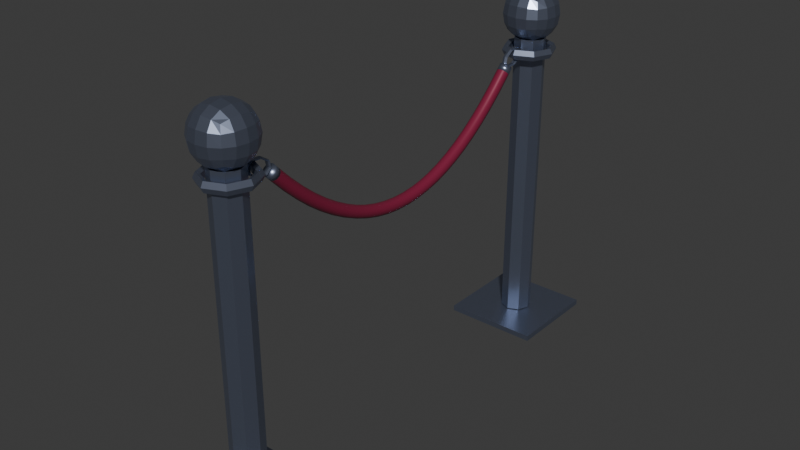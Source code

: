 # Source: rope.blend  (saved by Blender 4.0.36; exported with 4.5.12 LTS)
import bpy
from mathutils import Matrix  # noqa: F401  (used for matrix-valued properties, if any)

bpy.ops.wm.read_factory_settings(use_empty=True)
scene = bpy.context.scene
scene.name = 'Scene'

# ---- materials (node trees are filled in below, after node groups)
mat_material_001 = bpy.data.materials.new('Material.001')
mat_material_001.use_transparent_shadow = False
mat_material_002 = bpy.data.materials.new('Material.002')
mat_material_002.use_transparent_shadow = False

# ---- material node trees
mat_material_001.use_nodes = True; mat_material_001.node_tree.nodes.clear()
_N = mat_material_001.node_tree.nodes; _L = mat_material_001.node_tree.links
n0 = _N.new('ShaderNodeBsdfPrincipled'); n0.name = 'Principled BSDF'; n0.location = (10, 300)
n0.inputs[0].default_value = (0.2995, 0.345, 0.471, 1.0)
n0.inputs[1].default_value = 0.9079
n0.inputs[2].default_value = 0.3421
n0.inputs[3].default_value = 1.45
n1 = _N.new('ShaderNodeOutputMaterial'); n1.name = 'Material Output'; n1.location = (300, 300)
_L.new(n0.outputs[0], n1.inputs[0])
n1.is_active_output = True
mat_material_002.use_nodes = True; mat_material_002.node_tree.nodes.clear()
_N = mat_material_002.node_tree.nodes; _L = mat_material_002.node_tree.links
n0 = _N.new('ShaderNodeBsdfPrincipled'); n0.name = 'Principled BSDF'; n0.location = (10, 300)
n0.inputs[0].default_value = (0.2301, 0.01581, 0.05182, 1.0)
n0.inputs[1].default_value = 0.1184
n0.inputs[2].default_value = 0.3684
n0.inputs[3].default_value = 1.45
n1 = _N.new('ShaderNodeOutputMaterial'); n1.name = 'Material Output'; n1.location = (300, 300)
_L.new(n0.outputs[0], n1.inputs[0])
n1.is_active_output = True

# ---- world
world_world = bpy.data.worlds.new('World'); scene.world = world_world
world_world.use_nodes = True; world_world.node_tree.nodes.clear()
_N = world_world.node_tree.nodes; _L = world_world.node_tree.links
n0 = _N.new('ShaderNodeOutputWorld'); n0.name = 'World Output'; n0.location = (300, 300)
n1 = _N.new('ShaderNodeBackground'); n1.name = 'Background'; n1.location = (10, 300)
n1.inputs[0].default_value = (0.05088, 0.05088, 0.05088, 1.0)
_L.new(n1.outputs[0], n0.inputs[0])
n0.is_active_output = True
world_world.color = (0.05088, 0.05088, 0.05088)
world_world.use_sun_shadow = False
world_world.sun_shadow_jitter_overblur = 0.0

# ---- meshes
me_nurbspath = bpy.data.meshes.new('NurbsPath')
me_nurbspath.from_pydata([(-0.02509, 0.02388, 0.02), (-0.01449, 0.01379, 0.03464), (-3.721e-07, -3.627e-07, 0.04), (0.01449, -0.01379, 0.03464), (0.02509, -0.02388, 0.02), (0.02897, -0.02758, 3.306e-08), (0.02509, -0.02388, -0.02), (0.01449, -0.01379, -0.03464), (-3.292e-07, -4.018e-07, -0.04), (-0.01449, 0.01379, -0.03464), (-0.02509, 0.02388, -0.02), (-0.02898, 0.02758, -3.818e-08), (-1.975, 0.02388, 0.02), (-1.986, 0.01379, 0.03464), (-2.0, 1.374e-08, 0.04), (-2.014, -0.01379, 0.03464), (-2.025, -0.02388, 0.02), (-2.029, -0.02758, 3.306e-08), (-2.025, -0.02388, -0.02), (-2.014, -0.01379, -0.03464), (-2.0, -2.841e-08, -0.04), (-1.986, 0.01379, -0.03464), (-1.975, 0.02388, -0.02), (-1.971, 0.02758, -3.818e-08), (-1.975, 0.02388, 0.02), (-1.986, 0.01379, 0.03464), (-2.0, 1.374e-08, 0.04), (-2.014, -0.01379, 0.03464), (-2.025, -0.02388, 0.02), (-2.029, -0.02758, 3.306e-08), (-2.025, -0.02388, -0.02), (-2.014, -0.01379, -0.03464), (-2.0, -2.841e-08, -0.04), (-1.986, 0.01379, -0.03464), (-1.975, 0.02388, -0.02), (-1.971, 0.02758, -3.818e-08), (-1.889, -0.06239, 0.02), (-1.899, -0.07296, 0.03464), (-1.913, -0.0874, 0.04), (-1.927, -0.1018, 0.03464), (-1.937, -0.1124, 0.02), (-1.941, -0.1163, 3.595e-08), (-1.937, -0.1124, -0.02), (-1.927, -0.1018, -0.03464), (-1.913, -0.0874, -0.04), (-1.899, -0.07296, -0.03464), (-1.889, -0.06239, -0.02), (-1.885, -0.05852, -3.483e-08), (-1.803, -0.1407, 0.02), (-1.813, -0.1517, 0.03464), (-1.826, -0.1668, 0.04), (-1.839, -0.182, 0.03464), (-1.849, -0.193, 0.02), (-1.852, -0.1971, 3.942e-08), (-1.849, -0.193, -0.02), (-1.839, -0.182, -0.03464), (-1.826, -0.1668, -0.04), (-1.813, -0.1517, -0.03464), (-1.803, -0.1407, -0.02), (-1.8, -0.1366, -3.043e-08), (-1.718, -0.211, 0.02), (-1.727, -0.2225, 0.03464), (-1.739, -0.2384, 0.04), (-1.751, -0.2542, 0.03464), (-1.76, -0.2657, 0.02), (-1.764, -0.27, 4.301e-08), (-1.76, -0.2657, -0.02), (-1.751, -0.2542, -0.03464), (-1.739, -0.2384, -0.04), (-1.727, -0.2225, -0.03464), (-1.718, -0.211, -0.02), (-1.715, -0.2067, -2.683e-08), (-1.633, -0.2733, 0.02), (-1.641, -0.2854, 0.03464), (-1.652, -0.3019, 0.04), (-1.663, -0.3184, 0.03464), (-1.672, -0.3305, 0.02), (-1.675, -0.3349, 4.579e-08), (-1.672, -0.3305, -0.02), (-1.663, -0.3184, -0.03464), (-1.652, -0.3019, -0.04), (-1.641, -0.2854, -0.03464), (-1.633, -0.2733, -0.02), (-1.63, -0.2689, -2.592e-08), (-1.548, -0.3277, 0.02), (-1.555, -0.3403, 0.03464), (-1.565, -0.3575, 0.04), (-1.575, -0.3747, 0.03464), (-1.583, -0.3873, 0.02), (-1.586, -0.3919, 4.636e-08), (-1.583, -0.3873, -0.02), (-1.575, -0.3747, -0.03464), (-1.565, -0.3575, -0.04), (-1.555, -0.3403, -0.03464), (-1.548, -0.3277, -0.02), (-1.545, -0.3231, -2.256e-08), (-1.463, -0.3742, 0.02), (-1.469, -0.3873, 0.03464), (-1.478, -0.4052, 0.04), (-1.487, -0.4231, 0.03464), (-1.494, -0.4362, 0.02), (-1.496, -0.441, 4.938e-08), (-1.494, -0.4362, -0.02), (-1.487, -0.4231, -0.03464), (-1.478, -0.4052, -0.04), (-1.469, -0.3873, -0.03464), (-1.463, -0.3742, -0.02), (-1.46, -0.3694, -2.14e-08), (-1.378, -0.4129, 0.02), (-1.384, -0.4264, 0.03464), (-1.391, -0.4449, 0.04), (-1.399, -0.4634, 0.03464), (-1.404, -0.477, 0.02), (-1.406, -0.4819, 5.204e-08), (-1.404, -0.477, -0.02), (-1.399, -0.4634, -0.03464), (-1.391, -0.4449, -0.04), (-1.384, -0.4264, -0.03464), (-1.378, -0.4129, -0.02), (-1.376, -0.4079, -1.874e-08), (-1.294, -0.4437, 0.02), (-1.298, -0.4577, 0.03464), (-1.304, -0.4767, 0.04), (-1.31, -0.4958, 0.03464), (-1.315, -0.5097, 0.02), (-1.317, -0.5148, 5.25e-08), (-1.315, -0.5097, -0.02), (-1.31, -0.4958, -0.03464), (-1.304, -0.4767, -0.04), (-1.298, -0.4577, -0.03464), (-1.294, -0.4437, -0.02), (-1.292, -0.4386, -1.828e-08), (-1.21, -0.4668, 0.02), (-1.213, -0.481, 0.03464), (-1.217, -0.5005, 0.04), (-1.222, -0.52, 0.03464), (-1.225, -0.5343, 0.02), (-1.226, -0.5395, 5.541e-08), (-1.225, -0.5343, -0.02), (-1.222, -0.52, -0.03464), (-1.217, -0.5005, -0.04), (-1.213, -0.481, -0.03464), (-1.21, -0.4668, -0.02), (-1.209, -0.4615, -1.63e-08), (-1.126, -0.4821, 0.02), (-1.128, -0.4966, 0.03464), (-1.13, -0.5164, 0.04), (-1.133, -0.5362, 0.03464), (-1.135, -0.5508, 0.02), (-1.136, -0.5561, 5.424e-08), (-1.135, -0.5508, -0.02), (-1.133, -0.5362, -0.03464), (-1.13, -0.5164, -0.04), (-1.128, -0.4966, -0.03464), (-1.126, -0.4821, -0.02), (-1.125, -0.4768, -1.561e-08), (-1.042, -0.4898, 0.02), (-1.043, -0.5044, 0.03464), (-1.043, -0.5244, 0.04), (-1.044, -0.5444, 0.03464), (-1.045, -0.559, 0.02), (-1.045, -0.5643, 5.552e-08), (-1.045, -0.559, -0.02), (-1.044, -0.5444, -0.03464), (-1.043, -0.5244, -0.04), (-1.043, -0.5044, -0.03464), (-1.042, -0.4898, -0.02), (-1.042, -0.4844, -1.526e-08), (-0.9581, -0.4898, 0.02), (-0.9574, -0.5044, 0.03464), (-0.9565, -0.5244, 0.04), (-0.9556, -0.5444, 0.03464), (-0.9549, -0.559, 0.02), (-0.9547, -0.5643, 5.459e-08), (-0.9549, -0.559, -0.02), (-0.9556, -0.5444, -0.03464), (-0.9565, -0.5244, -0.04), (-0.9574, -0.5044, -0.03464), (-0.9581, -0.4898, -0.02), (-0.9583, -0.4844, -1.433e-08), (-0.8743, -0.4821, 0.02), (-0.8723, -0.4966, 0.03464), (-0.8696, -0.5164, 0.04), (-0.8669, -0.5362, 0.03464), (-0.8649, -0.5508, 0.02), (-0.8641, -0.5561, 5.424e-08), (-0.8649, -0.5508, -0.02), (-0.8669, -0.5362, -0.03464), (-0.8696, -0.5164, -0.04), (-0.8723, -0.4966, -0.03464), (-0.8743, -0.4821, -0.02), (-0.875, -0.4768, -1.654e-08), (-0.7903, -0.4668, 0.02), (-0.7871, -0.481, 0.03464), (-0.7826, -0.5005, 0.04), (-0.7782, -0.52, 0.03464), (-0.7749, -0.5343, 0.02), (-0.7737, -0.5395, 5.541e-08), (-0.7749, -0.5343, -0.02), (-0.7782, -0.52, -0.03464), (-0.7826, -0.5005, -0.04), (-0.7871, -0.481, -0.03464), (-0.7903, -0.4668, -0.02), (-0.7915, -0.4615, -1.537e-08), (-0.7062, -0.4437, 0.02), (-0.7017, -0.4577, 0.03464), (-0.6957, -0.4767, 0.04), (-0.6896, -0.4958, 0.03464), (-0.6851, -0.5097, 0.02), (-0.6835, -0.5148, 5.25e-08), (-0.6851, -0.5097, -0.02), (-0.6896, -0.4958, -0.03464), (-0.6957, -0.4767, -0.04), (-0.7017, -0.4577, -0.03464), (-0.7062, -0.4437, -0.02), (-0.7078, -0.4386, -1.921e-08), (-0.6218, -0.4129, 0.02), (-0.6163, -0.4264, 0.03464), (-0.6087, -0.4449, 0.04), (-0.6011, -0.4634, 0.03464), (-0.5955, -0.477, 0.02), (-0.5935, -0.4819, 5.111e-08), (-0.5955, -0.477, -0.02), (-0.6011, -0.4634, -0.03464), (-0.6087, -0.4449, -0.04), (-0.6163, -0.4264, -0.03464), (-0.6218, -0.4129, -0.02), (-0.6239, -0.4079, -1.874e-08), (-0.5373, -0.3742, 0.02), (-0.5307, -0.3873, 0.03464), (-0.5217, -0.4052, 0.04), (-0.5128, -0.4231, 0.03464), (-0.5062, -0.4362, 0.02), (-0.5038, -0.441, 4.938e-08), (-0.5062, -0.4362, -0.02), (-0.5128, -0.4231, -0.03464), (-0.5217, -0.4052, -0.04), (-0.5307, -0.3873, -0.03464), (-0.5373, -0.3742, -0.02), (-0.5397, -0.3694, -2.14e-08), (-0.4525, -0.3277, 0.02), (-0.445, -0.3403, 0.03464), (-0.4348, -0.3575, 0.04), (-0.4246, -0.3747, 0.03464), (-0.4171, -0.3873, 0.02), (-0.4144, -0.3919, 4.636e-08), (-0.4171, -0.3873, -0.02), (-0.4246, -0.3747, -0.03464), (-0.4348, -0.3575, -0.04), (-0.445, -0.3403, -0.03464), (-0.4525, -0.3277, -0.02), (-0.4552, -0.3231, -2.256e-08), (-0.3674, -0.2733, 0.02), (-0.3591, -0.2854, 0.03464), (-0.3478, -0.3019, 0.04), (-0.3365, -0.3184, 0.03464), (-0.3283, -0.3305, 0.02), (-0.3252, -0.3349, 4.579e-08), (-0.3283, -0.3305, -0.02), (-0.3365, -0.3184, -0.03464), (-0.3478, -0.3019, -0.04), (-0.3591, -0.2854, -0.03464), (-0.3674, -0.2733, -0.02), (-0.3704, -0.2689, -2.592e-08), (-0.2821, -0.211, 0.02), (-0.2731, -0.2225, 0.03464), (-0.2609, -0.2384, 0.04), (-0.2486, -0.2542, 0.03464), (-0.2396, -0.2657, 0.02), (-0.2364, -0.27, 4.301e-08), (-0.2396, -0.2657, -0.02), (-0.2486, -0.2542, -0.03464), (-0.2609, -0.2384, -0.04), (-0.2731, -0.2225, -0.03464), (-0.2821, -0.211, -0.02), (-0.2854, -0.2067, -2.683e-08), (-0.1966, -0.1407, 0.02), (-0.187, -0.1517, 0.03464), (-0.1739, -0.1668, 0.04), (-0.1608, -0.182, 0.03464), (-0.1512, -0.193, 0.02), (-0.1477, -0.1971, 3.896e-08), (-0.1512, -0.193, -0.02), (-0.1608, -0.182, -0.03464), (-0.1739, -0.1668, -0.04), (-0.187, -0.1517, -0.03464), (-0.1966, -0.1407, -0.02), (-0.2001, -0.1366, -3.043e-08), (-0.1109, -0.06239, 0.02), (-0.1008, -0.07296, 0.03464), (-0.08696, -0.0874, 0.04), (-0.07312, -0.1018, 0.03464), (-0.06299, -0.1124, 0.02), (-0.05928, -0.1163, 3.549e-08), (-0.06299, -0.1124, -0.02), (-0.07312, -0.1018, -0.03464), (-0.08696, -0.0874, -0.04), (-0.1008, -0.07296, -0.03464), (-0.1109, -0.06239, -0.02), (-0.1146, -0.05852, -3.483e-08), (-0.02509, 0.02388, 0.02), (-0.01449, 0.01379, 0.03464), (-3.721e-07, -3.627e-07, 0.04), (0.01449, -0.01379, 0.03464), (0.02509, -0.02388, 0.02), (0.02897, -0.02758, 3.306e-08), (0.02509, -0.02388, -0.02), (0.01449, -0.01379, -0.03464), (-3.292e-07, -4.018e-07, -0.04), (-0.01449, 0.01379, -0.03464), (-0.02509, 0.02388, -0.02), (-0.02898, 0.02758, -3.818e-08), (0.006641, 0.05723, 0.02), (0.01725, 0.04713, 0.03464), (0.05683, 0.009463, 0.02), (0.06071, 0.005768, 3.355e-08), (0.03173, 0.03334, -0.04), (0.01725, 0.04713, -0.03464), (0.002759, 0.06092, -3.119e-08), (-2.057, 0.009463, 0.02), (-2.061, 0.005768, 1.729e-08), (0.03173, 0.03334, 0.04), (0.04622, 0.01956, 0.03464), (0.006641, 0.05723, -0.02), (-2.057, 0.009463, -0.02), (-2.003, 0.06092, -5.375e-08), (-2.046, 0.01956, -0.03464), (-2.007, 0.05723, -0.02), (-2.032, 0.03334, -0.04), (-2.017, 0.04713, -0.03464), (-2.007, 0.05723, 0.02), (-2.017, 0.04713, 0.03464), (0.05683, 0.009463, -0.02), (-2.032, 0.03334, 0.04), (-2.046, 0.01956, 0.03464), (0.04622, 0.01956, -0.03464), (-2.125, 0.01936, -9.012e-08), (-2.123, 0.02421, 0.01623), (-2.12, 0.03207, 0.01003), (-2.12, 0.03207, -0.01003), (-2.123, 0.02421, -0.01623), (-2.058, 0.01492, -8.743e-08), (-2.062, 0.02017, 0.01623), (-2.069, 0.02866, 0.01003), (-2.069, 0.02866, -0.01003), (-2.062, 0.02017, -0.01623), (-2.02, 0.04519, -8.935e-08), (-2.028, 0.04775, 0.01623), (-2.04, 0.05191, 0.01003), (-2.04, 0.05191, -0.01003), (-2.028, 0.04775, -0.01623), (-2.032, 0.09243, -9.475e-08), (-2.039, 0.09082, 0.01623), (-2.049, 0.0882, 0.01003), (-2.049, 0.0882, -0.01003), (-2.039, 0.09082, -0.01623), (-2.088, 0.129, -1.005e-07), (-2.089, 0.1241, 0.01623), (-2.092, 0.1163, 0.01003), (-2.092, 0.1163, -0.01003), (-2.089, 0.1241, -0.01623), (-2.154, 0.1334, -1.032e-07), (-2.15, 0.1282, 0.01623), (-2.143, 0.1197, 0.01003), (-2.143, 0.1197, -0.01003), (-2.15, 0.1282, -0.01623), (-2.192, 0.1032, -1.013e-07), (-2.185, 0.1006, 0.01623), (-2.172, 0.09643, 0.01003), (-2.172, 0.09643, -0.01003), (-2.185, 0.1006, -0.01623), (-2.18, 0.05591, -9.585e-08), (-2.174, 0.05753, 0.01623), (-2.163, 0.06014, 0.01003), (-2.163, 0.06014, -0.01003), (-2.174, 0.05753, -0.01623), (-2.207, -1.821, -1.687e-08), (-2.207, 0.163, -1.036e-07), (-2.237, -1.821, 0.07275), (-2.237, 0.163, 0.07275), (-2.31, -1.821, 0.1029), (-2.31, 0.163, 0.1029), (-2.383, -1.821, 0.07275), (-2.383, 0.163, 0.07275), (-2.413, -1.821, -2.587e-08), (-2.413, 0.163, -1.126e-07), (-2.383, -1.821, -0.07275), (-2.383, 0.163, -0.07275), (-2.31, -1.821, -0.1029), (-2.31, 0.163, -0.1029), (-2.237, -1.821, -0.07275), (-2.237, 0.163, -0.07275), (-1.993, -1.826, 0.3169), (-1.993, -1.863, 0.3169), (-2.627, -1.826, 0.3169), (-2.627, -1.863, 0.3169), (-1.993, -1.826, -0.3169), (-1.993, -1.863, -0.3169), (-2.627, -1.826, -0.3169), (-2.627, -1.863, -0.3169), (-2.417, 0.2124, -0.1068), (-2.417, 0.4259, -0.1068), (-2.203, 0.2124, -0.1068), (-2.203, 0.4259, -0.1068), (-2.417, 0.2124, 0.1068), (-2.417, 0.4259, 0.1068), (-2.203, 0.2124, 0.1068), (-2.203, 0.4259, 0.1068), (-2.247, 0.1968, -0.1223), (-2.31, 0.189, -0.1301), (-2.373, 0.1968, -0.1223), (-2.432, 0.2558, -0.1223), (-2.44, 0.3191, -0.1301), (-2.432, 0.3825, -0.1223), (-2.373, 0.4415, -0.1223), (-2.31, 0.4493, -0.1301), (-2.247, 0.4415, -0.1223), (-2.188, 0.3825, -0.1223), (-2.18, 0.3191, -0.1301), (-2.188, 0.2558, -0.1223), (-2.188, 0.1968, 0.06334), (-2.18, 0.189, -1.002e-07), (-2.188, 0.1968, -0.06334), (-2.188, 0.4415, -0.06334), (-2.18, 0.4493, -1.161e-07), (-2.188, 0.4415, 0.06334), (-2.188, 0.3825, 0.1223), (-2.18, 0.3191, 0.1301), (-2.188, 0.2558, 0.1223), (-2.373, 0.1968, 0.1223), (-2.31, 0.189, 0.1301), (-2.247, 0.1968, 0.1223), (-2.247, 0.4415, 0.1223), (-2.31, 0.4493, 0.1301), (-2.373, 0.4415, 0.1223), (-2.432, 0.3825, 0.1223), (-2.44, 0.3191, 0.1301), (-2.432, 0.2558, 0.1223), (-2.432, 0.1968, -0.06334), (-2.44, 0.189, -1.175e-07), (-2.432, 0.1968, 0.06334), (-2.432, 0.4415, 0.06334), (-2.44, 0.4493, -1.265e-07), (-2.432, 0.4415, -0.06334), (-2.378, 0.2516, -0.1556), (-2.381, 0.3191, -0.1669), (-2.378, 0.3866, -0.1556), (-2.31, 0.248, -0.1669), (-2.31, 0.3191, -0.1792), (-2.31, 0.3903, -0.1669), (-2.243, 0.2516, -0.1556), (-2.239, 0.3191, -0.1669), (-2.243, 0.3866, -0.1556), (-2.154, 0.2516, -0.0675), (-2.143, 0.3191, -0.07113), (-2.154, 0.3866, -0.0675), (-2.143, 0.248, -9.915e-08), (-2.131, 0.3191, -1.051e-07), (-2.143, 0.3903, -1.119e-07), (-2.154, 0.2516, 0.0675), (-2.143, 0.3191, 0.07113), (-2.154, 0.3866, 0.0675), (-2.243, 0.2516, 0.1556), (-2.239, 0.3191, 0.1669), (-2.243, 0.3866, 0.1556), (-2.31, 0.248, 0.1669), (-2.31, 0.3191, 0.1792), (-2.31, 0.3903, 0.1669), (-2.378, 0.2516, 0.1556), (-2.381, 0.3191, 0.1669), (-2.378, 0.3866, 0.1556), (-2.466, 0.2516, 0.0675), (-2.477, 0.3191, 0.07113), (-2.466, 0.3866, 0.0675), (-2.477, 0.248, -1.245e-07), (-2.489, 0.3191, -1.248e-07), (-2.477, 0.3903, -1.241e-07), (-2.466, 0.2516, -0.0675), (-2.477, 0.3191, -0.07113), (-2.466, 0.3866, -0.0675), (-2.243, 0.1635, -0.0675), (-2.239, 0.1522, -1.061e-07), (-2.243, 0.1635, 0.0675), (-2.31, 0.1522, -0.07113), (-2.31, 0.1399, -1.071e-07), (-2.31, 0.1522, 0.07113), (-2.378, 0.1635, -0.0675), (-2.381, 0.1522, -1.082e-07), (-2.378, 0.1635, 0.0675), (-2.243, 0.4748, 0.0675), (-2.239, 0.4861, -1.167e-07), (-2.243, 0.4748, -0.0675), (-2.31, 0.4861, 0.07113), (-2.31, 0.4984, -1.23e-07), (-2.31, 0.4861, -0.07113), (-2.378, 0.4748, 0.0675), (-2.381, 0.4861, -1.289e-07), (-2.378, 0.4748, -0.0675), (-2.288, 0.08641, 0.1636), (-2.288, 0.1185, 0.1482), (-2.288, 0.1063, 0.1233), (-2.288, 0.06655, 0.1233), (-2.288, 0.05427, 0.1482), (-2.16, 0.08641, 0.1127), (-2.172, 0.1185, 0.1018), (-2.19, 0.1063, 0.08414), (-2.19, 0.06655, 0.08414), (-2.172, 0.05427, 0.1018), (-2.108, 0.08641, -0.01035), (-2.124, 0.1185, -0.01035), (-2.15, 0.1063, -0.01035), (-2.15, 0.06655, -0.01035), (-2.124, 0.05427, -0.01035), (-2.16, 0.08641, -0.1334), (-2.172, 0.1185, -0.1225), (-2.19, 0.1063, -0.1048), (-2.19, 0.06655, -0.1048), (-2.172, 0.05427, -0.1225), (-2.288, 0.08641, -0.1843), (-2.288, 0.1185, -0.1689), (-2.288, 0.1063, -0.144), (-2.288, 0.06655, -0.144), (-2.288, 0.05427, -0.1689), (-2.415, 0.08641, -0.1334), (-2.404, 0.1185, -0.1225), (-2.385, 0.1063, -0.1048), (-2.385, 0.06655, -0.1048), (-2.404, 0.05427, -0.1225), (-2.468, 0.08641, -0.01035), (-2.452, 0.1185, -0.01035), (-2.426, 0.1063, -0.01035), (-2.426, 0.06655, -0.01035), (-2.452, 0.05427, -0.01035), (-2.415, 0.08641, 0.1127), (-2.404, 0.1185, 0.1018), (-2.385, 0.1063, 0.08414), (-2.385, 0.06655, 0.08414), (-2.404, 0.05427, 0.1018), (0.1989, -1.821, -0.005176), (0.1989, 0.163, -0.005176), (0.229, -1.821, -0.07792), (0.229, 0.163, -0.07792), (0.3018, -1.821, -0.1081), (0.3018, 0.163, -0.1081), (0.3745, -1.821, -0.07792), (0.3745, 0.163, -0.07792), (0.4047, -1.821, -0.005176), (0.4047, 0.163, -0.005176), (0.3745, -1.821, 0.06757), (0.3745, 0.163, 0.06757), (0.3018, -1.821, 0.0977), (0.3018, 0.163, 0.0977), (0.229, -1.821, 0.06757), (0.229, 0.163, 0.06757), (-0.0151, -1.826, -0.3221), (-0.0151, -1.863, -0.3221), (0.6187, -1.826, -0.3221), (0.6187, -1.863, -0.3221), (-0.0151, -1.826, 0.3117), (-0.0151, -1.863, 0.3117), (0.6187, -1.826, 0.3117), (0.6187, -1.863, 0.3117), (0.4085, 0.2124, 0.1016), (0.4085, 0.4259, 0.1016), (0.195, 0.2124, 0.1016), (0.195, 0.4259, 0.1016), (0.4085, 0.2124, -0.1119), (0.4085, 0.4259, -0.1119), (0.195, 0.2124, -0.1119), (0.195, 0.4259, -0.1119), (0.2385, 0.1968, 0.1171), (0.3018, 0.189, 0.125), (0.3651, 0.1968, 0.1171), (0.4241, 0.2558, 0.1171), (0.4319, 0.3191, 0.125), (0.4241, 0.3825, 0.1171), (0.3651, 0.4415, 0.1171), (0.3018, 0.4493, 0.125), (0.2385, 0.4415, 0.1171), (0.1795, 0.3825, 0.1171), (0.1716, 0.3191, 0.125), (0.1795, 0.2558, 0.1171), (0.1795, 0.1968, -0.06851), (0.1716, 0.189, -0.005176), (0.1795, 0.1968, 0.05816), (0.1795, 0.4415, 0.05816), (0.1716, 0.4493, -0.005176), (0.1795, 0.4415, -0.06851), (0.1795, 0.3825, -0.1275), (0.1716, 0.3191, -0.1353), (0.1795, 0.2558, -0.1275), (0.3651, 0.1968, -0.1275), (0.3018, 0.189, -0.1353), (0.2385, 0.1968, -0.1275), (0.2385, 0.4415, -0.1275), (0.3018, 0.4493, -0.1353), (0.3651, 0.4415, -0.1275), (0.4241, 0.3825, -0.1275), (0.4319, 0.3191, -0.1353), (0.4241, 0.2558, -0.1275), (0.4241, 0.1968, 0.05816), (0.4319, 0.189, -0.005176), (0.4241, 0.1968, -0.06851), (0.4241, 0.4415, -0.06851), (0.4319, 0.4493, -0.005176), (0.4241, 0.4415, 0.05816), (0.3693, 0.2516, 0.1505), (0.3729, 0.3191, 0.1617), (0.3693, 0.3866, 0.1505), (0.3018, 0.248, 0.1617), (0.3018, 0.3191, 0.1741), (0.3018, 0.3903, 0.1617), (0.2343, 0.2516, 0.1505), (0.2307, 0.3191, 0.1617), (0.2343, 0.3866, 0.1505), (0.1461, 0.2516, 0.06232), (0.1349, 0.3191, 0.06595), (0.1461, 0.3866, 0.06232), (0.1349, 0.248, -0.005176), (0.1226, 0.3191, -0.005176), (0.1349, 0.3903, -0.005176), (0.1461, 0.2516, -0.07268), (0.1349, 0.3191, -0.0763), (0.1461, 0.3866, -0.07268), (0.2343, 0.2516, -0.1608), (0.2307, 0.3191, -0.1721), (0.2343, 0.3866, -0.1608), (0.3018, 0.248, -0.1721), (0.3018, 0.3191, -0.1844), (0.3018, 0.3903, -0.1721), (0.3693, 0.2516, -0.1608), (0.3729, 0.3191, -0.1721), (0.3693, 0.3866, -0.1608), (0.4574, 0.2516, -0.07268), (0.4687, 0.3191, -0.0763), (0.4574, 0.3866, -0.07268), (0.4687, 0.248, -0.005176), (0.481, 0.3191, -0.005176), (0.4687, 0.3903, -0.005176), (0.4574, 0.2516, 0.06232), (0.4687, 0.3191, 0.06595), (0.4574, 0.3866, 0.06232), (0.2343, 0.1635, 0.06232), (0.2307, 0.1522, -0.005176), (0.2343, 0.1635, -0.07268), (0.3018, 0.1522, 0.06595), (0.3018, 0.1399, -0.005176), (0.3018, 0.1522, -0.0763), (0.3693, 0.1635, 0.06232), (0.3729, 0.1522, -0.005176), (0.3693, 0.1635, -0.07268), (0.2343, 0.4748, -0.07268), (0.2307, 0.4861, -0.005176), (0.2343, 0.4748, 0.06232), (0.3018, 0.4861, -0.0763), (0.3018, 0.4984, -0.005176), (0.3018, 0.4861, 0.06595), (0.3693, 0.4748, -0.07268), (0.3729, 0.4861, -0.005176), (0.3693, 0.4748, 0.06232), (0.1162, 0.01936, -0.005176), (0.1146, 0.02421, -0.02141), (0.1119, 0.03207, -0.01521), (0.1119, 0.03207, 0.004855), (0.1146, 0.02421, 0.01105), (0.04989, 0.01492, -0.005176), (0.05413, 0.02017, -0.02141), (0.061, 0.02866, -0.01521), (0.061, 0.02866, 0.004855), (0.05413, 0.02017, 0.01105), (0.01161, 0.04519, -0.005176), (0.01925, 0.04775, -0.02141), (0.0316, 0.05191, -0.01521), (0.0316, 0.05191, 0.004855), (0.01925, 0.04775, 0.01105), (0.02381, 0.09243, -0.005176), (0.03037, 0.09082, -0.02141), (0.04097, 0.0882, -0.01521), (0.04097, 0.0882, 0.004855), (0.03037, 0.09082, 0.01105), (0.07934, 0.129, -0.005176), (0.08098, 0.1241, -0.02141), (0.08362, 0.1163, -0.01521), (0.08362, 0.1163, 0.004855), (0.08098, 0.1241, 0.01105), (0.1457, 0.1334, -0.005176), (0.1414, 0.1282, -0.02141), (0.1346, 0.1197, -0.01521), (0.1346, 0.1197, 0.004855), (0.1414, 0.1282, 0.01105), (0.1839, 0.1032, -0.005176), (0.1763, 0.1006, -0.02141), (0.164, 0.09643, -0.01521), (0.164, 0.09643, 0.004855), (0.1763, 0.1006, 0.01105), (0.1717, 0.05591, -0.005176), (0.1652, 0.05753, -0.02141), (0.1546, 0.06014, -0.01521), (0.1546, 0.06014, 0.004855), (0.1652, 0.05753, 0.01105), (0.2794, 0.08641, -0.1688), (0.2794, 0.1185, -0.1534), (0.2794, 0.1063, -0.1285), (0.2794, 0.06655, -0.1285), (0.2794, 0.05427, -0.1534), (0.1522, 0.08641, -0.1178), (0.1634, 0.1185, -0.1069), (0.1817, 0.1063, -0.08932), (0.1817, 0.06655, -0.08932), (0.1634, 0.05427, -0.1069), (0.09945, 0.08641, 0.005176), (0.1154, 0.1185, 0.005176), (0.1412, 0.1063, 0.005176), (0.1412, 0.06655, 0.005176), (0.1154, 0.05427, 0.005176), (0.1522, 0.08641, 0.1282), (0.1634, 0.1185, 0.1173), (0.1817, 0.1063, 0.09967), (0.1817, 0.06655, 0.09967), (0.1634, 0.05427, 0.1173), (0.2794, 0.08641, 0.1792), (0.2794, 0.1185, 0.1637), (0.2794, 0.1063, 0.1388), (0.2794, 0.06655, 0.1388), (0.2794, 0.05427, 0.1637), (0.4067, 0.08641, 0.1282), (0.3954, 0.1185, 0.1173), (0.3772, 0.1063, 0.09967), (0.3772, 0.06655, 0.09967), (0.3954, 0.05427, 0.1173), (0.4594, 0.08641, 0.005176), (0.4435, 0.1185, 0.005176), (0.4177, 0.1063, 0.005176), (0.4177, 0.06655, 0.005176), (0.4435, 0.05427, 0.005176), (0.4067, 0.08641, -0.1178), (0.3954, 0.1185, -0.1069), (0.3772, 0.1063, -0.08932), (0.3772, 0.06655, -0.08932), (0.3954, 0.05427, -0.1069)], [], [(9, 8, 7), (10, 9, 7), (10, 7, 6), (11, 10, 6), (11, 6, 5), (0, 11, 5), (0, 5, 4), (1, 0, 4), (1, 4, 3), (2, 1, 3), (19, 20, 21), (19, 21, 22), (18, 19, 22), (18, 22, 23), (17, 18, 23), (17, 23, 12), (16, 17, 12), (16, 12, 13), (15, 16, 13), (15, 13, 14), (24, 36, 47, 35), (25, 37, 36, 24), (26, 38, 37, 25), (27, 39, 38, 26), (28, 40, 39, 27), (29, 41, 40, 28), (30, 42, 41, 29), (31, 43, 42, 30), (32, 44, 43, 31), (33, 45, 44, 32), (34, 46, 45, 33), (35, 47, 46, 34), (36, 48, 59, 47), (37, 49, 48, 36), (38, 50, 49, 37), (39, 51, 50, 38), (40, 52, 51, 39), (41, 53, 52, 40), (42, 54, 53, 41), (43, 55, 54, 42), (44, 56, 55, 43), (45, 57, 56, 44), (46, 58, 57, 45), (47, 59, 58, 46), (48, 60, 71, 59), (49, 61, 60, 48), (50, 62, 61, 49), (51, 63, 62, 50), (52, 64, 63, 51), (53, 65, 64, 52), (54, 66, 65, 53), (55, 67, 66, 54), (56, 68, 67, 55), (57, 69, 68, 56), (58, 70, 69, 57), (59, 71, 70, 58), (60, 72, 83, 71), (61, 73, 72, 60), (62, 74, 73, 61), (63, 75, 74, 62), (64, 76, 75, 63), (65, 77, 76, 64), (66, 78, 77, 65), (67, 79, 78, 66), (68, 80, 79, 67), (69, 81, 80, 68), (70, 82, 81, 69), (71, 83, 82, 70), (72, 84, 95, 83), (73, 85, 84, 72), (74, 86, 85, 73), (75, 87, 86, 74), (76, 88, 87, 75), (77, 89, 88, 76), (78, 90, 89, 77), (79, 91, 90, 78), (80, 92, 91, 79), (81, 93, 92, 80), (82, 94, 93, 81), (83, 95, 94, 82), (84, 96, 107, 95), (85, 97, 96, 84), (86, 98, 97, 85), (87, 99, 98, 86), (88, 100, 99, 87), (89, 101, 100, 88), (90, 102, 101, 89), (91, 103, 102, 90), (92, 104, 103, 91), (93, 105, 104, 92), (94, 106, 105, 93), (95, 107, 106, 94), (96, 108, 119, 107), (97, 109, 108, 96), (98, 110, 109, 97), (99, 111, 110, 98), (100, 112, 111, 99), (101, 113, 112, 100), (102, 114, 113, 101), (103, 115, 114, 102), (104, 116, 115, 103), (105, 117, 116, 104), (106, 118, 117, 105), (107, 119, 118, 106), (108, 120, 131, 119), (109, 121, 120, 108), (110, 122, 121, 109), (111, 123, 122, 110), (112, 124, 123, 111), (113, 125, 124, 112), (114, 126, 125, 113), (115, 127, 126, 114), (116, 128, 127, 115), (117, 129, 128, 116), (118, 130, 129, 117), (119, 131, 130, 118), (120, 132, 143, 131), (121, 133, 132, 120), (122, 134, 133, 121), (123, 135, 134, 122), (124, 136, 135, 123), (125, 137, 136, 124), (126, 138, 137, 125), (127, 139, 138, 126), (128, 140, 139, 127), (129, 141, 140, 128), (130, 142, 141, 129), (131, 143, 142, 130), (132, 144, 155, 143), (133, 145, 144, 132), (134, 146, 145, 133), (135, 147, 146, 134), (136, 148, 147, 135), (137, 149, 148, 136), (138, 150, 149, 137), (139, 151, 150, 138), (140, 152, 151, 139), (141, 153, 152, 140), (142, 154, 153, 141), (143, 155, 154, 142), (144, 156, 167, 155), (145, 157, 156, 144), (146, 158, 157, 145), (147, 159, 158, 146), (148, 160, 159, 147), (149, 161, 160, 148), (150, 162, 161, 149), (151, 163, 162, 150), (152, 164, 163, 151), (153, 165, 164, 152), (154, 166, 165, 153), (155, 167, 166, 154), (156, 168, 179, 167), (157, 169, 168, 156), (158, 170, 169, 157), (159, 171, 170, 158), (160, 172, 171, 159), (161, 173, 172, 160), (162, 174, 173, 161), (163, 175, 174, 162), (164, 176, 175, 163), (165, 177, 176, 164), (166, 178, 177, 165), (167, 179, 178, 166), (168, 180, 191, 179), (169, 181, 180, 168), (170, 182, 181, 169), (171, 183, 182, 170), (172, 184, 183, 171), (173, 185, 184, 172), (174, 186, 185, 173), (175, 187, 186, 174), (176, 188, 187, 175), (177, 189, 188, 176), (178, 190, 189, 177), (179, 191, 190, 178), (180, 192, 203, 191), (181, 193, 192, 180), (182, 194, 193, 181), (183, 195, 194, 182), (184, 196, 195, 183), (185, 197, 196, 184), (186, 198, 197, 185), (187, 199, 198, 186), (188, 200, 199, 187), (189, 201, 200, 188), (190, 202, 201, 189), (191, 203, 202, 190), (192, 204, 215, 203), (193, 205, 204, 192), (194, 206, 205, 193), (195, 207, 206, 194), (196, 208, 207, 195), (197, 209, 208, 196), (198, 210, 209, 197), (199, 211, 210, 198), (200, 212, 211, 199), (201, 213, 212, 200), (202, 214, 213, 201), (203, 215, 214, 202), (204, 216, 227, 215), (205, 217, 216, 204), (206, 218, 217, 205), (207, 219, 218, 206), (208, 220, 219, 207), (209, 221, 220, 208), (210, 222, 221, 209), (211, 223, 222, 210), (212, 224, 223, 211), (213, 225, 224, 212), (214, 226, 225, 213), (215, 227, 226, 214), (216, 228, 239, 227), (217, 229, 228, 216), (218, 230, 229, 217), (219, 231, 230, 218), (220, 232, 231, 219), (221, 233, 232, 220), (222, 234, 233, 221), (223, 235, 234, 222), (224, 236, 235, 223), (225, 237, 236, 224), (226, 238, 237, 225), (227, 239, 238, 226), (228, 240, 251, 239), (229, 241, 240, 228), (230, 242, 241, 229), (231, 243, 242, 230), (232, 244, 243, 231), (233, 245, 244, 232), (234, 246, 245, 233), (235, 247, 246, 234), (236, 248, 247, 235), (237, 249, 248, 236), (238, 250, 249, 237), (239, 251, 250, 238), (240, 252, 263, 251), (241, 253, 252, 240), (242, 254, 253, 241), (243, 255, 254, 242), (244, 256, 255, 243), (245, 257, 256, 244), (246, 258, 257, 245), (247, 259, 258, 246), (248, 260, 259, 247), (249, 261, 260, 248), (250, 262, 261, 249), (251, 263, 262, 250), (252, 264, 275, 263), (253, 265, 264, 252), (254, 266, 265, 253), (255, 267, 266, 254), (256, 268, 267, 255), (257, 269, 268, 256), (258, 270, 269, 257), (259, 271, 270, 258), (260, 272, 271, 259), (261, 273, 272, 260), (262, 274, 273, 261), (263, 275, 274, 262), (264, 276, 287, 275), (265, 277, 276, 264), (266, 278, 277, 265), (267, 279, 278, 266), (268, 280, 279, 267), (269, 281, 280, 268), (270, 282, 281, 269), (271, 283, 282, 270), (272, 284, 283, 271), (273, 285, 284, 272), (274, 286, 285, 273), (275, 287, 286, 274), (276, 288, 299, 287), (277, 289, 288, 276), (278, 290, 289, 277), (279, 291, 290, 278), (280, 292, 291, 279), (281, 293, 292, 280), (282, 294, 293, 281), (283, 295, 294, 282), (284, 296, 295, 283), (285, 297, 296, 284), (286, 298, 297, 285), (287, 299, 298, 286), (288, 300, 311, 299), (289, 301, 300, 288), (290, 302, 301, 289), (291, 303, 302, 290), (292, 304, 303, 291), (293, 305, 304, 292), (294, 306, 305, 293), (295, 307, 306, 294), (296, 308, 307, 295), (297, 309, 308, 296), (298, 310, 309, 297), (299, 311, 310, 298), (317, 335, 316), (323, 335, 317), (323, 332, 335), (318, 332, 323), (318, 315, 332), (312, 315, 318), (312, 314, 315), (313, 314, 312), (313, 322, 314), (321, 322, 313), (326, 329, 328), (326, 327, 329), (324, 327, 326), (324, 325, 327), (320, 325, 324), (320, 330, 325), (319, 330, 320), (319, 331, 330), (334, 331, 319), (334, 333, 331), (6, 7, 335, 332), (12, 23, 325, 330), (9, 10, 323, 317), (2, 3, 322, 321), (14, 13, 331, 333), (8, 9, 317, 316), (3, 4, 314, 322), (13, 12, 330, 331), (16, 15, 334, 319), (15, 14, 333, 334), (11, 0, 312, 318), (5, 6, 332, 315), (18, 17, 320, 324), (10, 11, 318, 323), (1, 2, 321, 313), (0, 1, 313, 312), (22, 21, 329, 327), (17, 16, 319, 320), (7, 8, 316, 335), (21, 20, 328, 329), (23, 22, 327, 325), (4, 5, 315, 314), (20, 19, 326, 328), (19, 18, 324, 326), (336, 341, 342, 337), (337, 342, 343, 338), (338, 343, 344, 339), (339, 344, 345, 340), (340, 345, 341, 336), (341, 346, 347, 342), (342, 347, 348, 343), (343, 348, 349, 344), (344, 349, 350, 345), (345, 350, 346, 341), (346, 351, 352, 347), (347, 352, 353, 348), (348, 353, 354, 349), (349, 354, 355, 350), (350, 355, 351, 346), (351, 356, 357, 352), (352, 357, 358, 353), (353, 358, 359, 354), (354, 359, 360, 355), (355, 360, 356, 351), (356, 361, 362, 357), (357, 362, 363, 358), (358, 363, 364, 359), (359, 364, 365, 360), (360, 365, 361, 356), (361, 366, 367, 362), (362, 367, 368, 363), (363, 368, 369, 364), (364, 369, 370, 365), (365, 370, 366, 361), (366, 371, 372, 367), (367, 372, 373, 368), (368, 373, 374, 369), (369, 374, 375, 370), (370, 375, 371, 366), (371, 336, 337, 372), (372, 337, 338, 373), (373, 338, 339, 374), (374, 339, 340, 375), (375, 340, 336, 371), (376, 377, 379, 378), (378, 379, 381, 380), (380, 381, 383, 382), (382, 383, 385, 384), (384, 385, 387, 386), (386, 387, 389, 388), (379, 377, 391, 389, 387, 385, 383, 381), (388, 389, 391, 390), (390, 391, 377, 376), (376, 378, 380, 382, 384, 386, 388, 390), (392, 394, 395, 393), (394, 398, 399, 395), (398, 396, 397, 399), (396, 392, 393, 397), (394, 392, 396, 398), (399, 397, 393, 395), (444, 445, 448, 447), (445, 446, 449, 448), (447, 448, 451, 450), (448, 449, 452, 451), (400, 411, 444, 410), (411, 412, 445, 444), (412, 413, 446, 445), (413, 401, 414, 446), (446, 414, 415, 449), (449, 415, 416, 452), (452, 416, 403, 417), (451, 452, 417, 418), (450, 451, 418, 419), (408, 450, 419, 402), (409, 447, 450, 408), (410, 444, 447, 409), (453, 454, 457, 456), (454, 455, 458, 457), (456, 457, 460, 459), (457, 458, 461, 460), (402, 419, 453, 422), (419, 418, 454, 453), (418, 417, 455, 454), (417, 403, 423, 455), (455, 423, 424, 458), (458, 424, 425, 461), (461, 425, 407, 426), (460, 461, 426, 427), (459, 460, 427, 428), (420, 459, 428, 406), (421, 456, 459, 420), (422, 453, 456, 421), (462, 463, 466, 465), (463, 464, 467, 466), (465, 466, 469, 468), (466, 467, 470, 469), (406, 428, 462, 431), (428, 427, 463, 462), (427, 426, 464, 463), (426, 407, 432, 464), (464, 432, 433, 467), (467, 433, 434, 470), (470, 434, 405, 435), (469, 470, 435, 436), (468, 469, 436, 437), (429, 468, 437, 404), (430, 465, 468, 429), (431, 462, 465, 430), (471, 472, 475, 474), (472, 473, 476, 475), (474, 475, 478, 477), (475, 476, 479, 478), (404, 437, 471, 440), (437, 436, 472, 471), (436, 435, 473, 472), (435, 405, 441, 473), (473, 441, 442, 476), (476, 442, 443, 479), (479, 443, 401, 413), (478, 479, 413, 412), (477, 478, 412, 411), (438, 477, 411, 400), (439, 474, 477, 438), (440, 471, 474, 439), (480, 481, 484, 483), (481, 482, 485, 484), (483, 484, 487, 486), (484, 485, 488, 487), (402, 422, 480, 408), (422, 421, 481, 480), (421, 420, 482, 481), (420, 406, 431, 482), (482, 431, 430, 485), (485, 430, 429, 488), (488, 429, 404, 440), (487, 488, 440, 439), (486, 487, 439, 438), (410, 486, 438, 400), (409, 483, 486, 410), (408, 480, 483, 409), (489, 490, 493, 492), (490, 491, 494, 493), (492, 493, 496, 495), (493, 494, 497, 496), (407, 425, 489, 432), (425, 424, 490, 489), (424, 423, 491, 490), (423, 403, 416, 491), (491, 416, 415, 494), (494, 415, 414, 497), (497, 414, 401, 443), (496, 497, 443, 442), (495, 496, 442, 441), (434, 495, 441, 405), (433, 492, 495, 434), (432, 489, 492, 433), (498, 503, 504, 499), (499, 504, 505, 500), (500, 505, 506, 501), (501, 506, 507, 502), (502, 507, 503, 498), (503, 508, 509, 504), (504, 509, 510, 505), (505, 510, 511, 506), (506, 511, 512, 507), (507, 512, 508, 503), (508, 513, 514, 509), (509, 514, 515, 510), (510, 515, 516, 511), (511, 516, 517, 512), (512, 517, 513, 508), (513, 518, 519, 514), (514, 519, 520, 515), (515, 520, 521, 516), (516, 521, 522, 517), (517, 522, 518, 513), (518, 523, 524, 519), (519, 524, 525, 520), (520, 525, 526, 521), (521, 526, 527, 522), (522, 527, 523, 518), (523, 528, 529, 524), (524, 529, 530, 525), (525, 530, 531, 526), (526, 531, 532, 527), (527, 532, 528, 523), (528, 533, 534, 529), (529, 534, 535, 530), (530, 535, 536, 531), (531, 536, 537, 532), (532, 537, 533, 528), (533, 498, 499, 534), (534, 499, 500, 535), (535, 500, 501, 536), (536, 501, 502, 537), (537, 502, 498, 533), (538, 539, 541, 540), (540, 541, 543, 542), (542, 543, 545, 544), (544, 545, 547, 546), (546, 547, 549, 548), (548, 549, 551, 550), (541, 539, 553, 551, 549, 547, 545, 543), (550, 551, 553, 552), (552, 553, 539, 538), (538, 540, 542, 544, 546, 548, 550, 552), (554, 556, 557, 555), (556, 560, 561, 557), (560, 558, 559, 561), (558, 554, 555, 559), (556, 554, 558, 560), (561, 559, 555, 557), (606, 607, 610, 609), (607, 608, 611, 610), (609, 610, 613, 612), (610, 611, 614, 613), (562, 573, 606, 572), (573, 574, 607, 606), (574, 575, 608, 607), (575, 563, 576, 608), (608, 576, 577, 611), (611, 577, 578, 614), (614, 578, 565, 579), (613, 614, 579, 580), (612, 613, 580, 581), (570, 612, 581, 564), (571, 609, 612, 570), (572, 606, 609, 571), (615, 616, 619, 618), (616, 617, 620, 619), (618, 619, 622, 621), (619, 620, 623, 622), (564, 581, 615, 584), (581, 580, 616, 615), (580, 579, 617, 616), (579, 565, 585, 617), (617, 585, 586, 620), (620, 586, 587, 623), (623, 587, 569, 588), (622, 623, 588, 589), (621, 622, 589, 590), (582, 621, 590, 568), (583, 618, 621, 582), (584, 615, 618, 583), (624, 625, 628, 627), (625, 626, 629, 628), (627, 628, 631, 630), (628, 629, 632, 631), (568, 590, 624, 593), (590, 589, 625, 624), (589, 588, 626, 625), (588, 569, 594, 626), (626, 594, 595, 629), (629, 595, 596, 632), (632, 596, 567, 597), (631, 632, 597, 598), (630, 631, 598, 599), (591, 630, 599, 566), (592, 627, 630, 591), (593, 624, 627, 592), (633, 634, 637, 636), (634, 635, 638, 637), (636, 637, 640, 639), (637, 638, 641, 640), (566, 599, 633, 602), (599, 598, 634, 633), (598, 597, 635, 634), (597, 567, 603, 635), (635, 603, 604, 638), (638, 604, 605, 641), (641, 605, 563, 575), (640, 641, 575, 574), (639, 640, 574, 573), (600, 639, 573, 562), (601, 636, 639, 600), (602, 633, 636, 601), (642, 643, 646, 645), (643, 644, 647, 646), (645, 646, 649, 648), (646, 647, 650, 649), (564, 584, 642, 570), (584, 583, 643, 642), (583, 582, 644, 643), (582, 568, 593, 644), (644, 593, 592, 647), (647, 592, 591, 650), (650, 591, 566, 602), (649, 650, 602, 601), (648, 649, 601, 600), (572, 648, 600, 562), (571, 645, 648, 572), (570, 642, 645, 571), (651, 652, 655, 654), (652, 653, 656, 655), (654, 655, 658, 657), (655, 656, 659, 658), (569, 587, 651, 594), (587, 586, 652, 651), (586, 585, 653, 652), (585, 565, 578, 653), (653, 578, 577, 656), (656, 577, 576, 659), (659, 576, 563, 605), (658, 659, 605, 604), (657, 658, 604, 603), (596, 657, 603, 567), (595, 654, 657, 596), (594, 651, 654, 595), (660, 665, 666, 661), (661, 666, 667, 662), (662, 667, 668, 663), (663, 668, 669, 664), (664, 669, 665, 660), (665, 670, 671, 666), (666, 671, 672, 667), (667, 672, 673, 668), (668, 673, 674, 669), (669, 674, 670, 665), (670, 675, 676, 671), (671, 676, 677, 672), (672, 677, 678, 673), (673, 678, 679, 674), (674, 679, 675, 670), (675, 680, 681, 676), (676, 681, 682, 677), (677, 682, 683, 678), (678, 683, 684, 679), (679, 684, 680, 675), (680, 685, 686, 681), (681, 686, 687, 682), (682, 687, 688, 683), (683, 688, 689, 684), (684, 689, 685, 680), (685, 690, 691, 686), (686, 691, 692, 687), (687, 692, 693, 688), (688, 693, 694, 689), (689, 694, 690, 685), (690, 695, 696, 691), (691, 696, 697, 692), (692, 697, 698, 693), (693, 698, 699, 694), (694, 699, 695, 690), (695, 660, 661, 696), (696, 661, 662, 697), (697, 662, 663, 698), (698, 663, 664, 699), (699, 664, 660, 695), (700, 705, 706, 701), (701, 706, 707, 702), (702, 707, 708, 703), (703, 708, 709, 704), (704, 709, 705, 700), (705, 710, 711, 706), (706, 711, 712, 707), (707, 712, 713, 708), (708, 713, 714, 709), (709, 714, 710, 705), (710, 715, 716, 711), (711, 716, 717, 712), (712, 717, 718, 713), (713, 718, 719, 714), (714, 719, 715, 710), (715, 720, 721, 716), (716, 721, 722, 717), (717, 722, 723, 718), (718, 723, 724, 719), (719, 724, 720, 715), (720, 725, 726, 721), (721, 726, 727, 722), (722, 727, 728, 723), (723, 728, 729, 724), (724, 729, 725, 720), (725, 730, 731, 726), (726, 731, 732, 727), (727, 732, 733, 728), (728, 733, 734, 729), (729, 734, 730, 725), (730, 735, 736, 731), (731, 736, 737, 732), (732, 737, 738, 733), (733, 738, 739, 734), (734, 739, 735, 730), (735, 700, 701, 736), (736, 701, 702, 737), (737, 702, 703, 738), (738, 703, 704, 739), (739, 704, 700, 735)])
me_nurbspath.polygons.foreach_set('use_smooth', [1, 1, 1, 1, 1, 1, 1, 1, 1, 1, 1, 1, 1, 1, 1, 1, 1, 1, 1, 1, 1, 1, 1, 1, 1, 1, 1, 1, 1, 1, 1, 1, 1, 1, 1, 1, 1, 1, 1, 1, 1, 1, 1, 1, 1, 1, 1, 1, 1, 1, 1, 1, 1, 1, 1, 1, 1, 1, 1, 1, 1, 1, 1, 1, 1, 1, 1, 1, 1, 1, 1, 1, 1, 1, 1, 1, 1, 1, 1, 1, 1, 1, 1, 1, 1, 1, 1, 1, 1, 1, 1, 1, 1, 1, 1, 1, 1, 1, 1, 1, 1, 1, 1, 1, 1, 1, 1, 1, 1, 1, 1, 1, 1, 1, 1, 1, 1, 1, 1, 1, 1, 1, 1, 1, 1, 1, 1, 1, 1, 1, 1, 1, 1, 1, 1, 1, 1, 1, 1, 1, 1, 1, 1, 1, 1, 1, 1, 1, 1, 1, 1, 1, 1, 1, 1, 1, 1, 1, 1, 1, 1, 1, 1, 1, 1, 1, 1, 1, 1, 1, 1, 1, 1, 1, 1, 1, 1, 1, 1, 1, 1, 1, 1, 1, 1, 1, 1, 1, 1, 1, 1, 1, 1, 1, 1, 1, 1, 1, 1, 1, 1, 1, 1, 1, 1, 1, 1, 1, 1, 1, 1, 1, 1, 1, 1, 1, 1, 1, 1, 1, 1, 1, 1, 1, 1, 1, 1, 1, 1, 1, 1, 1, 1, 1, 1, 1, 1, 1, 1, 1, 1, 1, 1, 1, 1, 1, 1, 1, 1, 1, 1, 1, 1, 1, 1, 1, 1, 1, 1, 1, 1, 1, 1, 1, 1, 1, 1, 1, 1, 1, 1, 1, 1, 1, 1, 1, 1, 1, 1, 1, 1, 1, 1, 1, 1, 1, 1, 1, 1, 1, 1, 1, 1, 1, 1, 1, 1, 1, 1, 1, 1, 1, 1, 1, 1, 1, 1, 1, 1, 1, 1, 1, 1, 1, 1, 1, 1, 1, 1, 1, 1, 1, 1, 1, 1, 1, 1, 1, 1, 1, 1, 1, 1, 1, 1, 1, 1, 1, 1, 1, 0, 0, 0, 0, 0, 0, 0, 0, 0, 0, 0, 0, 0, 0, 0, 0, 0, 0, 0, 0, 0, 0, 0, 0, 0, 0, 0, 0, 0, 0, 0, 0, 0, 0, 0, 0, 0, 0, 0, 0, 0, 0, 0, 0, 0, 0, 0, 0, 0, 0, 0, 0, 0, 0, 0, 0, 0, 0, 0, 0, 0, 0, 0, 0, 0, 0, 0, 0, 0, 0, 0, 0, 0, 0, 0, 0, 0, 0, 0, 0, 0, 0, 0, 0, 0, 0, 0, 0, 0, 0, 0, 0, 0, 0, 0, 0, 0, 0, 0, 0, 0, 0, 0, 0, 0, 0, 0, 0, 0, 0, 0, 0, 0, 0, 0, 0, 0, 0, 0, 0, 0, 0, 0, 0, 0, 0, 0, 0, 0, 0, 0, 0, 0, 0, 0, 0, 0, 0, 0, 0, 0, 0, 0, 0, 0, 0, 0, 0, 0, 0, 0, 0, 0, 0, 0, 0, 0, 0, 0, 0, 0, 0, 0, 0, 0, 0, 0, 0, 0, 0, 0, 0, 0, 0, 0, 0, 0, 0, 0, 0, 0, 0, 0, 0, 0, 0, 0, 0, 0, 0, 0, 0, 0, 0, 0, 0, 0, 0, 0, 0, 0, 0, 0, 0, 0, 0, 0, 0, 0, 0, 0, 0, 0, 0, 0, 0, 0, 0, 0, 0, 0, 0, 0, 0, 0, 0, 0, 0, 0, 0, 0, 0, 0, 0, 0, 0, 0, 0, 0, 0, 0, 0, 0, 0, 0, 0, 0, 0, 0, 0, 0, 0, 0, 0, 0, 0, 0, 0, 0, 0, 0, 0, 0, 0, 0, 0, 0, 0, 0, 0, 0, 0, 0, 0, 0, 0, 0, 0, 0, 0, 0, 0, 0, 0, 0, 0, 0, 0, 0, 0, 0, 0, 0, 0, 0, 0, 0, 0, 0, 0, 0, 0, 0, 0, 0, 0, 0, 0, 0, 0, 0, 0, 0, 0, 0, 0, 0, 0, 0, 0, 0, 0, 0, 0, 0, 0, 0, 0, 0, 0, 0, 0, 0, 0, 0, 0, 0, 0, 0, 0, 0, 0, 0, 0, 0, 0, 0, 0, 0, 0, 0, 0, 0, 0, 0, 0, 0, 0, 0, 0, 0, 0, 0, 0, 0, 0, 0, 0, 0, 0, 0, 0, 0, 0, 0, 0, 0, 0, 0, 0, 0, 0, 0, 0])
me_nurbspath.polygons.foreach_set('material_index', [0, 0, 0, 0, 0, 0, 0, 0, 0, 0, 0, 0, 0, 0, 0, 0, 0, 0, 0, 0, 1, 1, 1, 1, 1, 1, 1, 1, 1, 1, 1, 1, 1, 1, 1, 1, 1, 1, 1, 1, 1, 1, 1, 1, 1, 1, 1, 1, 1, 1, 1, 1, 1, 1, 1, 1, 1, 1, 1, 1, 1, 1, 1, 1, 1, 1, 1, 1, 1, 1, 1, 1, 1, 1, 1, 1, 1, 1, 1, 1, 1, 1, 1, 1, 1, 1, 1, 1, 1, 1, 1, 1, 1, 1, 1, 1, 1, 1, 1, 1, 1, 1, 1, 1, 1, 1, 1, 1, 1, 1, 1, 1, 1, 1, 1, 1, 1, 1, 1, 1, 1, 1, 1, 1, 1, 1, 1, 1, 1, 1, 1, 1, 1, 1, 1, 1, 1, 1, 1, 1, 1, 1, 1, 1, 1, 1, 1, 1, 1, 1, 1, 1, 1, 1, 1, 1, 1, 1, 1, 1, 1, 1, 1, 1, 1, 1, 1, 1, 1, 1, 1, 1, 1, 1, 1, 1, 1, 1, 1, 1, 1, 1, 1, 1, 1, 1, 1, 1, 1, 1, 1, 1, 1, 1, 1, 1, 1, 1, 1, 1, 1, 1, 1, 1, 1, 1, 1, 1, 1, 1, 1, 1, 1, 1, 1, 1, 1, 1, 1, 1, 1, 1, 1, 1, 1, 1, 1, 1, 1, 1, 1, 1, 1, 1, 1, 1, 1, 1, 1, 1, 1, 1, 1, 1, 1, 1, 1, 1, 1, 1, 1, 1, 1, 1, 1, 1, 1, 1, 1, 1, 1, 1, 1, 1, 1, 1, 1, 1, 1, 1, 1, 1, 1, 1, 1, 1, 1, 1, 1, 1, 1, 1, 1, 1, 1, 1, 1, 1, 1, 1, 1, 1, 1, 1, 1, 1, 0, 0, 0, 0, 0, 0, 0, 0, 0, 0, 0, 0, 0, 0, 0, 0, 0, 0, 0, 0, 0, 0, 0, 0, 0, 0, 0, 0, 0, 0, 0, 0, 0, 0, 0, 0, 0, 0, 0, 0, 0, 0, 0, 0, 0, 0, 0, 0, 0, 0, 0, 0, 0, 0, 0, 0, 0, 0, 0, 0, 0, 0, 0, 0, 0, 0, 0, 0, 0, 0, 0, 0, 0, 0, 0, 0, 0, 0, 0, 0, 0, 0, 0, 0, 0, 0, 0, 0, 0, 0, 0, 0, 0, 0, 0, 0, 0, 0, 0, 0, 0, 0, 0, 0, 0, 0, 0, 0, 0, 0, 0, 0, 0, 0, 0, 0, 0, 0, 0, 0, 0, 0, 0, 0, 0, 0, 0, 0, 0, 0, 0, 0, 0, 0, 0, 0, 0, 0, 0, 0, 0, 0, 0, 0, 0, 0, 0, 0, 0, 0, 0, 0, 0, 0, 0, 0, 0, 0, 0, 0, 0, 0, 0, 0, 0, 0, 0, 0, 0, 0, 0, 0, 0, 0, 0, 0, 0, 0, 0, 0, 0, 0, 0, 0, 0, 0, 0, 0, 0, 0, 0, 0, 0, 0, 0, 0, 0, 0, 0, 0, 0, 0, 0, 0, 0, 0, 0, 0, 0, 0, 0, 0, 0, 0, 0, 0, 0, 0, 0, 0, 0, 0, 0, 0, 0, 0, 0, 0, 0, 0, 0, 0, 0, 0, 0, 0, 0, 0, 0, 0, 0, 0, 0, 0, 0, 0, 0, 0, 0, 0, 0, 0, 0, 0, 0, 0, 0, 0, 0, 0, 0, 0, 0, 0, 0, 0, 0, 0, 0, 0, 0, 0, 0, 0, 0, 0, 0, 0, 0, 0, 0, 0, 0, 0, 0, 0, 0, 0, 0, 0, 0, 0, 0, 0, 0, 0, 0, 0, 0, 0, 0, 0, 0, 0, 0, 0, 0, 0, 0, 0, 0, 0, 0, 0, 0, 0, 0, 0, 0, 0, 0, 0, 0, 0, 0, 0, 0, 0, 0, 0, 0, 0, 0, 0, 0, 0, 0, 0, 0, 0, 0, 0, 0, 0, 0, 0, 0, 0, 0, 0, 0, 0, 0, 0, 0, 0, 0, 0, 0, 0, 0, 0, 0, 0, 0, 0, 0, 0, 0, 0, 0, 0, 0, 0, 0, 0, 0, 0, 0, 0, 0, 0, 0, 0, 0, 0, 0, 0, 0, 0, 0, 0, 0, 0, 0, 0, 0, 0, 0, 0, 0, 0, 0, 0, 0, 0, 0, 0, 0, 0, 0, 0, 0, 0, 0, 0, 0, 0, 0, 0, 0, 0, 0, 0, 0, 0, 0, 0])
_uv = me_nurbspath.uv_layers.new(name='UVMap')
_uv.uv.foreach_set('vector', [0.8182, 0.0, 0.7273, 0.0, 0.6364, 0.0, 0.9091, 0.0, 0.8182, 0.0, 0.6364, 0.0, 0.9091, 0.0, 0.6364, 0.0, 0.5455, 0.0, 1.0, 0.0, 0.9091, 0.0, 0.5455, 0.0, 1.0, 0.0, 0.5455, 0.0, 0.4545, 0.0, 0.0, 0.0, 1.0, 0.0, 0.4545, 0.0, 0.0, 0.0, 0.4545, 0.0, 0.3636, 0.0, 0.09091, 0.0, 0.0, 0.0, 0.3636, 0.0, 0.09091, 0.0, 0.3636, 0.0, 0.2727, 0.0, 0.1818, 0.0, 0.09091, 0.0, 0.2727, 0.0, 0.6364, 0.0, 0.7273, 0.0, 0.8182, 0.0, 0.6364, 0.0, 0.8182, 0.0, 0.9091, 0.0, 0.5455, 0.0, 0.6364, 0.0, 0.9091, 0.0, 0.5455, 0.0, 0.9091, 0.0, 1.0, 0.0, 0.4545, 0.0, 0.5455, 0.0, 1.0, 0.0, 0.4545, 0.0, 1.0, 0.0, 0.0, 0.0, 0.3636, 0.0, 0.4545, 0.0, 0.0, 0.0, 0.3636, 0.0, 0.0, 0.0, 0.09091, 0.0, 0.2727, 0.0, 0.3636, 0.0, 0.09091, 0.0, 0.2727, 0.0, 0.09091, 0.0, 0.1818, 0.0, 0.0, 1.0, 0.04348, 1.0, 0.04348, 0.9167, 0.0, 0.9167, 0.0, 0.08333, 0.04348, 0.08333, 0.04348, 0.0, 0.0, 0.0, 0.0, 0.1667, 0.04348, 0.1667, 0.04348, 0.08333, 0.0, 0.08333, 0.0, 0.25, 0.04348, 0.25, 0.04348, 0.1667, 0.0, 0.1667, 0.0, 0.3333, 0.04348, 0.3333, 0.04348, 0.25, 0.0, 0.25, 0.0, 0.4167, 0.04348, 0.4167, 0.04348, 0.3333, 0.0, 0.3333, 0.0, 0.5, 0.04348, 0.5, 0.04348, 0.4167, 0.0, 0.4167, 0.0, 0.5833, 0.04348, 0.5833, 0.04348, 0.5, 0.0, 0.5, 0.0, 0.6667, 0.04348, 0.6667, 0.04348, 0.5833, 0.0, 0.5833, 0.0, 0.75, 0.04348, 0.75, 0.04348, 0.6667, 0.0, 0.6667, 0.0, 0.8333, 0.04348, 0.8333, 0.04348, 0.75, 0.0, 0.75, 0.0, 0.9167, 0.04348, 0.9167, 0.04348, 0.8333, 0.0, 0.8333, 0.04348, 1.0, 0.08696, 1.0, 0.08696, 0.9167, 0.04348, 0.9167, 0.04348, 0.08333, 0.08696, 0.08333, 0.08696, 0.0, 0.04348, 0.0, 0.04348, 0.1667, 0.08696, 0.1667, 0.08696, 0.08333, 0.04348, 0.08333, 0.04348, 0.25, 0.08696, 0.25, 0.08696, 0.1667, 0.04348, 0.1667, 0.04348, 0.3333, 0.08696, 0.3333, 0.08696, 0.25, 0.04348, 0.25, 0.04348, 0.4167, 0.08696, 0.4167, 0.08696, 0.3333, 0.04348, 0.3333, 0.04348, 0.5, 0.08696, 0.5, 0.08696, 0.4167, 0.04348, 0.4167, 0.04348, 0.5833, 0.08696, 0.5833, 0.08696, 0.5, 0.04348, 0.5, 0.04348, 0.6667, 0.08696, 0.6667, 0.08696, 0.5833, 0.04348, 0.5833, 0.04348, 0.75, 0.08696, 0.75, 0.08696, 0.6667, 0.04348, 0.6667, 0.04348, 0.8333, 0.08696, 0.8333, 0.08696, 0.75, 0.04348, 0.75, 0.04348, 0.9167, 0.08696, 0.9167, 0.08696, 0.8333, 0.04348, 0.8333, 0.08696, 1.0, 0.1304, 1.0, 0.1304, 0.9167, 0.08696, 0.9167, 0.08696, 0.08333, 0.1304, 0.08333, 0.1304, 0.0, 0.08696, 0.0, 0.08696, 0.1667, 0.1304, 0.1667, 0.1304, 0.08333, 0.08696, 0.08333, 0.08696, 0.25, 0.1304, 0.25, 0.1304, 0.1667, 0.08696, 0.1667, 0.08696, 0.3333, 0.1304, 0.3333, 0.1304, 0.25, 0.08696, 0.25, 0.08696, 0.4167, 0.1304, 0.4167, 0.1304, 0.3333, 0.08696, 0.3333, 0.08696, 0.5, 0.1304, 0.5, 0.1304, 0.4167, 0.08696, 0.4167, 0.08696, 0.5833, 0.1304, 0.5833, 0.1304, 0.5, 0.08696, 0.5, 0.08696, 0.6667, 0.1304, 0.6667, 0.1304, 0.5833, 0.08696, 0.5833, 0.08696, 0.75, 0.1304, 0.75, 0.1304, 0.6667, 0.08696, 0.6667, 0.08696, 0.8333, 0.1304, 0.8333, 0.1304, 0.75, 0.08696, 0.75, 0.08696, 0.9167, 0.1304, 0.9167, 0.1304, 0.8333, 0.08696, 0.8333, 0.1304, 1.0, 0.1739, 1.0, 0.1739, 0.9167, 0.1304, 0.9167, 0.1304, 0.08333, 0.1739, 0.08333, 0.1739, 0.0, 0.1304, 0.0, 0.1304, 0.1667, 0.1739, 0.1667, 0.1739, 0.08333, 0.1304, 0.08333, 0.1304, 0.25, 0.1739, 0.25, 0.1739, 0.1667, 0.1304, 0.1667, 0.1304, 0.3333, 0.1739, 0.3333, 0.1739, 0.25, 0.1304, 0.25, 0.1304, 0.4167, 0.1739, 0.4167, 0.1739, 0.3333, 0.1304, 0.3333, 0.1304, 0.5, 0.1739, 0.5, 0.1739, 0.4167, 0.1304, 0.4167, 0.1304, 0.5833, 0.1739, 0.5833, 0.1739, 0.5, 0.1304, 0.5, 0.1304, 0.6667, 0.1739, 0.6667, 0.1739, 0.5833, 0.1304, 0.5833, 0.1304, 0.75, 0.1739, 0.75, 0.1739, 0.6667, 0.1304, 0.6667, 0.1304, 0.8333, 0.1739, 0.8333, 0.1739, 0.75, 0.1304, 0.75, 0.1304, 0.9167, 0.1739, 0.9167, 0.1739, 0.8333, 0.1304, 0.8333, 0.1739, 1.0, 0.2174, 1.0, 0.2174, 0.9167, 0.1739, 0.9167, 0.1739, 0.08333, 0.2174, 0.08333, 0.2174, 0.0, 0.1739, 0.0, 0.1739, 0.1667, 0.2174, 0.1667, 0.2174, 0.08333, 0.1739, 0.08333, 0.1739, 0.25, 0.2174, 0.25, 0.2174, 0.1667, 0.1739, 0.1667, 0.1739, 0.3333, 0.2174, 0.3333, 0.2174, 0.25, 0.1739, 0.25, 0.1739, 0.4167, 0.2174, 0.4167, 0.2174, 0.3333, 0.1739, 0.3333, 0.1739, 0.5, 0.2174, 0.5, 0.2174, 0.4167, 0.1739, 0.4167, 0.1739, 0.5833, 0.2174, 0.5833, 0.2174, 0.5, 0.1739, 0.5, 0.1739, 0.6667, 0.2174, 0.6667, 0.2174, 0.5833, 0.1739, 0.5833, 0.1739, 0.75, 0.2174, 0.75, 0.2174, 0.6667, 0.1739, 0.6667, 0.1739, 0.8333, 0.2174, 0.8333, 0.2174, 0.75, 0.1739, 0.75, 0.1739, 0.9167, 0.2174, 0.9167, 0.2174, 0.8333, 0.1739, 0.8333, 0.2174, 1.0, 0.2609, 1.0, 0.2609, 0.9167, 0.2174, 0.9167, 0.2174, 0.08333, 0.2609, 0.08333, 0.2609, 0.0, 0.2174, 0.0, 0.2174, 0.1667, 0.2609, 0.1667, 0.2609, 0.08333, 0.2174, 0.08333, 0.2174, 0.25, 0.2609, 0.25, 0.2609, 0.1667, 0.2174, 0.1667, 0.2174, 0.3333, 0.2609, 0.3333, 0.2609, 0.25, 0.2174, 0.25, 0.2174, 0.4167, 0.2609, 0.4167, 0.2609, 0.3333, 0.2174, 0.3333, 0.2174, 0.5, 0.2609, 0.5, 0.2609, 0.4167, 0.2174, 0.4167, 0.2174, 0.5833, 0.2609, 0.5833, 0.2609, 0.5, 0.2174, 0.5, 0.2174, 0.6667, 0.2609, 0.6667, 0.2609, 0.5833, 0.2174, 0.5833, 0.2174, 0.75, 0.2609, 0.75, 0.2609, 0.6667, 0.2174, 0.6667, 0.2174, 0.8333, 0.2609, 0.8333, 0.2609, 0.75, 0.2174, 0.75, 0.2174, 0.9167, 0.2609, 0.9167, 0.2609, 0.8333, 0.2174, 0.8333, 0.2609, 1.0, 0.3043, 1.0, 0.3043, 0.9167, 0.2609, 0.9167, 0.2609, 0.08333, 0.3043, 0.08333, 0.3043, 0.0, 0.2609, 0.0, 0.2609, 0.1667, 0.3043, 0.1667, 0.3043, 0.08333, 0.2609, 0.08333, 0.2609, 0.25, 0.3043, 0.25, 0.3043, 0.1667, 0.2609, 0.1667, 0.2609, 0.3333, 0.3043, 0.3333, 0.3043, 0.25, 0.2609, 0.25, 0.2609, 0.4167, 0.3043, 0.4167, 0.3043, 0.3333, 0.2609, 0.3333, 0.2609, 0.5, 0.3043, 0.5, 0.3043, 0.4167, 0.2609, 0.4167, 0.2609, 0.5833, 0.3043, 0.5833, 0.3043, 0.5, 0.2609, 0.5, 0.2609, 0.6667, 0.3043, 0.6667, 0.3043, 0.5833, 0.2609, 0.5833, 0.2609, 0.75, 0.3043, 0.75, 0.3043, 0.6667, 0.2609, 0.6667, 0.2609, 0.8333, 0.3043, 0.8333, 0.3043, 0.75, 0.2609, 0.75, 0.2609, 0.9167, 0.3043, 0.9167, 0.3043, 0.8333, 0.2609, 0.8333, 0.3043, 1.0, 0.3478, 1.0, 0.3478, 0.9167, 0.3043, 0.9167, 0.3043, 0.08333, 0.3478, 0.08333, 0.3478, 0.0, 0.3043, 0.0, 0.3043, 0.1667, 0.3478, 0.1667, 0.3478, 0.08333, 0.3043, 0.08333, 0.3043, 0.25, 0.3478, 0.25, 0.3478, 0.1667, 0.3043, 0.1667, 0.3043, 0.3333, 0.3478, 0.3333, 0.3478, 0.25, 0.3043, 0.25, 0.3043, 0.4167, 0.3478, 0.4167, 0.3478, 0.3333, 0.3043, 0.3333, 0.3043, 0.5, 0.3478, 0.5, 0.3478, 0.4167, 0.3043, 0.4167, 0.3043, 0.5833, 0.3478, 0.5833, 0.3478, 0.5, 0.3043, 0.5, 0.3043, 0.6667, 0.3478, 0.6667, 0.3478, 0.5833, 0.3043, 0.5833, 0.3043, 0.75, 0.3478, 0.75, 0.3478, 0.6667, 0.3043, 0.6667, 0.3043, 0.8333, 0.3478, 0.8333, 0.3478, 0.75, 0.3043, 0.75, 0.3043, 0.9167, 0.3478, 0.9167, 0.3478, 0.8333, 0.3043, 0.8333, 0.3478, 1.0, 0.3913, 1.0, 0.3913, 0.9167, 0.3478, 0.9167, 0.3478, 0.08333, 0.3913, 0.08333, 0.3913, 0.0, 0.3478, 0.0, 0.3478, 0.1667, 0.3913, 0.1667, 0.3913, 0.08333, 0.3478, 0.08333, 0.3478, 0.25, 0.3913, 0.25, 0.3913, 0.1667, 0.3478, 0.1667, 0.3478, 0.3333, 0.3913, 0.3333, 0.3913, 0.25, 0.3478, 0.25, 0.3478, 0.4167, 0.3913, 0.4167, 0.3913, 0.3333, 0.3478, 0.3333, 0.3478, 0.5, 0.3913, 0.5, 0.3913, 0.4167, 0.3478, 0.4167, 0.3478, 0.5833, 0.3913, 0.5833, 0.3913, 0.5, 0.3478, 0.5, 0.3478, 0.6667, 0.3913, 0.6667, 0.3913, 0.5833, 0.3478, 0.5833, 0.3478, 0.75, 0.3913, 0.75, 0.3913, 0.6667, 0.3478, 0.6667, 0.3478, 0.8333, 0.3913, 0.8333, 0.3913, 0.75, 0.3478, 0.75, 0.3478, 0.9167, 0.3913, 0.9167, 0.3913, 0.8333, 0.3478, 0.8333, 0.3913, 1.0, 0.4348, 1.0, 0.4348, 0.9167, 0.3913, 0.9167, 0.3913, 0.08333, 0.4348, 0.08333, 0.4348, 0.0, 0.3913, 0.0, 0.3913, 0.1667, 0.4348, 0.1667, 0.4348, 0.08333, 0.3913, 0.08333, 0.3913, 0.25, 0.4348, 0.25, 0.4348, 0.1667, 0.3913, 0.1667, 0.3913, 0.3333, 0.4348, 0.3333, 0.4348, 0.25, 0.3913, 0.25, 0.3913, 0.4167, 0.4348, 0.4167, 0.4348, 0.3333, 0.3913, 0.3333, 0.3913, 0.5, 0.4348, 0.5, 0.4348, 0.4167, 0.3913, 0.4167, 0.3913, 0.5833, 0.4348, 0.5833, 0.4348, 0.5, 0.3913, 0.5, 0.3913, 0.6667, 0.4348, 0.6667, 0.4348, 0.5833, 0.3913, 0.5833, 0.3913, 0.75, 0.4348, 0.75, 0.4348, 0.6667, 0.3913, 0.6667, 0.3913, 0.8333, 0.4348, 0.8333, 0.4348, 0.75, 0.3913, 0.75, 0.3913, 0.9167, 0.4348, 0.9167, 0.4348, 0.8333, 0.3913, 0.8333, 0.4348, 1.0, 0.4783, 1.0, 0.4783, 0.9167, 0.4348, 0.9167, 0.4348, 0.08333, 0.4783, 0.08333, 0.4783, 0.0, 0.4348, 0.0, 0.4348, 0.1667, 0.4783, 0.1667, 0.4783, 0.08333, 0.4348, 0.08333, 0.4348, 0.25, 0.4783, 0.25, 0.4783, 0.1667, 0.4348, 0.1667, 0.4348, 0.3333, 0.4783, 0.3333, 0.4783, 0.25, 0.4348, 0.25, 0.4348, 0.4167, 0.4783, 0.4167, 0.4783, 0.3333, 0.4348, 0.3333, 0.4348, 0.5, 0.4783, 0.5, 0.4783, 0.4167, 0.4348, 0.4167, 0.4348, 0.5833, 0.4783, 0.5833, 0.4783, 0.5, 0.4348, 0.5, 0.4348, 0.6667, 0.4783, 0.6667, 0.4783, 0.5833, 0.4348, 0.5833, 0.4348, 0.75, 0.4783, 0.75, 0.4783, 0.6667, 0.4348, 0.6667, 0.4348, 0.8333, 0.4783, 0.8333, 0.4783, 0.75, 0.4348, 0.75, 0.4348, 0.9167, 0.4783, 0.9167, 0.4783, 0.8333, 0.4348, 0.8333, 0.4783, 1.0, 0.5217, 1.0, 0.5217, 0.9167, 0.4783, 0.9167, 0.4783, 0.08333, 0.5217, 0.08333, 0.5217, 0.0, 0.4783, 0.0, 0.4783, 0.1667, 0.5217, 0.1667, 0.5217, 0.08333, 0.4783, 0.08333, 0.4783, 0.25, 0.5217, 0.25, 0.5217, 0.1667, 0.4783, 0.1667, 0.4783, 0.3333, 0.5217, 0.3333, 0.5217, 0.25, 0.4783, 0.25, 0.4783, 0.4167, 0.5217, 0.4167, 0.5217, 0.3333, 0.4783, 0.3333, 0.4783, 0.5, 0.5217, 0.5, 0.5217, 0.4167, 0.4783, 0.4167, 0.4783, 0.5833, 0.5217, 0.5833, 0.5217, 0.5, 0.4783, 0.5, 0.4783, 0.6667, 0.5217, 0.6667, 0.5217, 0.5833, 0.4783, 0.5833, 0.4783, 0.75, 0.5217, 0.75, 0.5217, 0.6667, 0.4783, 0.6667, 0.4783, 0.8333, 0.5217, 0.8333, 0.5217, 0.75, 0.4783, 0.75, 0.4783, 0.9167, 0.5217, 0.9167, 0.5217, 0.8333, 0.4783, 0.8333, 0.5217, 1.0, 0.5652, 1.0, 0.5652, 0.9167, 0.5217, 0.9167, 0.5217, 0.08333, 0.5652, 0.08333, 0.5652, 0.0, 0.5217, 0.0, 0.5217, 0.1667, 0.5652, 0.1667, 0.5652, 0.08333, 0.5217, 0.08333, 0.5217, 0.25, 0.5652, 0.25, 0.5652, 0.1667, 0.5217, 0.1667, 0.5217, 0.3333, 0.5652, 0.3333, 0.5652, 0.25, 0.5217, 0.25, 0.5217, 0.4167, 0.5652, 0.4167, 0.5652, 0.3333, 0.5217, 0.3333, 0.5217, 0.5, 0.5652, 0.5, 0.5652, 0.4167, 0.5217, 0.4167, 0.5217, 0.5833, 0.5652, 0.5833, 0.5652, 0.5, 0.5217, 0.5, 0.5217, 0.6667, 0.5652, 0.6667, 0.5652, 0.5833, 0.5217, 0.5833, 0.5217, 0.75, 0.5652, 0.75, 0.5652, 0.6667, 0.5217, 0.6667, 0.5217, 0.8333, 0.5652, 0.8333, 0.5652, 0.75, 0.5217, 0.75, 0.5217, 0.9167, 0.5652, 0.9167, 0.5652, 0.8333, 0.5217, 0.8333, 0.5652, 1.0, 0.6087, 1.0, 0.6087, 0.9167, 0.5652, 0.9167, 0.5652, 0.08333, 0.6087, 0.08333, 0.6087, 0.0, 0.5652, 0.0, 0.5652, 0.1667, 0.6087, 0.1667, 0.6087, 0.08333, 0.5652, 0.08333, 0.5652, 0.25, 0.6087, 0.25, 0.6087, 0.1667, 0.5652, 0.1667, 0.5652, 0.3333, 0.6087, 0.3333, 0.6087, 0.25, 0.5652, 0.25, 0.5652, 0.4167, 0.6087, 0.4167, 0.6087, 0.3333, 0.5652, 0.3333, 0.5652, 0.5, 0.6087, 0.5, 0.6087, 0.4167, 0.5652, 0.4167, 0.5652, 0.5833, 0.6087, 0.5833, 0.6087, 0.5, 0.5652, 0.5, 0.5652, 0.6667, 0.6087, 0.6667, 0.6087, 0.5833, 0.5652, 0.5833, 0.5652, 0.75, 0.6087, 0.75, 0.6087, 0.6667, 0.5652, 0.6667, 0.5652, 0.8333, 0.6087, 0.8333, 0.6087, 0.75, 0.5652, 0.75, 0.5652, 0.9167, 0.6087, 0.9167, 0.6087, 0.8333, 0.5652, 0.8333, 0.6087, 1.0, 0.6522, 1.0, 0.6522, 0.9167, 0.6087, 0.9167, 0.6087, 0.08333, 0.6522, 0.08333, 0.6522, 0.0, 0.6087, 0.0, 0.6087, 0.1667, 0.6522, 0.1667, 0.6522, 0.08333, 0.6087, 0.08333, 0.6087, 0.25, 0.6522, 0.25, 0.6522, 0.1667, 0.6087, 0.1667, 0.6087, 0.3333, 0.6522, 0.3333, 0.6522, 0.25, 0.6087, 0.25, 0.6087, 0.4167, 0.6522, 0.4167, 0.6522, 0.3333, 0.6087, 0.3333, 0.6087, 0.5, 0.6522, 0.5, 0.6522, 0.4167, 0.6087, 0.4167, 0.6087, 0.5833, 0.6522, 0.5833, 0.6522, 0.5, 0.6087, 0.5, 0.6087, 0.6667, 0.6522, 0.6667, 0.6522, 0.5833, 0.6087, 0.5833, 0.6087, 0.75, 0.6522, 0.75, 0.6522, 0.6667, 0.6087, 0.6667, 0.6087, 0.8333, 0.6522, 0.8333, 0.6522, 0.75, 0.6087, 0.75, 0.6087, 0.9167, 0.6522, 0.9167, 0.6522, 0.8333, 0.6087, 0.8333, 0.6522, 1.0, 0.6957, 1.0, 0.6957, 0.9167, 0.6522, 0.9167, 0.6522, 0.08333, 0.6957, 0.08333, 0.6957, 0.0, 0.6522, 0.0, 0.6522, 0.1667, 0.6957, 0.1667, 0.6957, 0.08333, 0.6522, 0.08333, 0.6522, 0.25, 0.6957, 0.25, 0.6957, 0.1667, 0.6522, 0.1667, 0.6522, 0.3333, 0.6957, 0.3333, 0.6957, 0.25, 0.6522, 0.25, 0.6522, 0.4167, 0.6957, 0.4167, 0.6957, 0.3333, 0.6522, 0.3333, 0.6522, 0.5, 0.6957, 0.5, 0.6957, 0.4167, 0.6522, 0.4167, 0.6522, 0.5833, 0.6957, 0.5833, 0.6957, 0.5, 0.6522, 0.5, 0.6522, 0.6667, 0.6957, 0.6667, 0.6957, 0.5833, 0.6522, 0.5833, 0.6522, 0.75, 0.6957, 0.75, 0.6957, 0.6667, 0.6522, 0.6667, 0.6522, 0.8333, 0.6957, 0.8333, 0.6957, 0.75, 0.6522, 0.75, 0.6522, 0.9167, 0.6957, 0.9167, 0.6957, 0.8333, 0.6522, 0.8333, 0.6957, 1.0, 0.7391, 1.0, 0.7391, 0.9167, 0.6957, 0.9167, 0.6957, 0.08333, 0.7391, 0.08333, 0.7391, 0.0, 0.6957, 0.0, 0.6957, 0.1667, 0.7391, 0.1667, 0.7391, 0.08333, 0.6957, 0.08333, 0.6957, 0.25, 0.7391, 0.25, 0.7391, 0.1667, 0.6957, 0.1667, 0.6957, 0.3333, 0.7391, 0.3333, 0.7391, 0.25, 0.6957, 0.25, 0.6957, 0.4167, 0.7391, 0.4167, 0.7391, 0.3333, 0.6957, 0.3333, 0.6957, 0.5, 0.7391, 0.5, 0.7391, 0.4167, 0.6957, 0.4167, 0.6957, 0.5833, 0.7391, 0.5833, 0.7391, 0.5, 0.6957, 0.5, 0.6957, 0.6667, 0.7391, 0.6667, 0.7391, 0.5833, 0.6957, 0.5833, 0.6957, 0.75, 0.7391, 0.75, 0.7391, 0.6667, 0.6957, 0.6667, 0.6957, 0.8333, 0.7391, 0.8333, 0.7391, 0.75, 0.6957, 0.75, 0.6957, 0.9167, 0.7391, 0.9167, 0.7391, 0.8333, 0.6957, 0.8333, 0.7391, 1.0, 0.7826, 1.0, 0.7826, 0.9167, 0.7391, 0.9167, 0.7391, 0.08333, 0.7826, 0.08333, 0.7826, 0.0, 0.7391, 0.0, 0.7391, 0.1667, 0.7826, 0.1667, 0.7826, 0.08333, 0.7391, 0.08333, 0.7391, 0.25, 0.7826, 0.25, 0.7826, 0.1667, 0.7391, 0.1667, 0.7391, 0.3333, 0.7826, 0.3333, 0.7826, 0.25, 0.7391, 0.25, 0.7391, 0.4167, 0.7826, 0.4167, 0.7826, 0.3333, 0.7391, 0.3333, 0.7391, 0.5, 0.7826, 0.5, 0.7826, 0.4167, 0.7391, 0.4167, 0.7391, 0.5833, 0.7826, 0.5833, 0.7826, 0.5, 0.7391, 0.5, 0.7391, 0.6667, 0.7826, 0.6667, 0.7826, 0.5833, 0.7391, 0.5833, 0.7391, 0.75, 0.7826, 0.75, 0.7826, 0.6667, 0.7391, 0.6667, 0.7391, 0.8333, 0.7826, 0.8333, 0.7826, 0.75, 0.7391, 0.75, 0.7391, 0.9167, 0.7826, 0.9167, 0.7826, 0.8333, 0.7391, 0.8333, 0.7826, 1.0, 0.8261, 1.0, 0.8261, 0.9167, 0.7826, 0.9167, 0.7826, 0.08333, 0.8261, 0.08333, 0.8261, 0.0, 0.7826, 0.0, 0.7826, 0.1667, 0.8261, 0.1667, 0.8261, 0.08333, 0.7826, 0.08333, 0.7826, 0.25, 0.8261, 0.25, 0.8261, 0.1667, 0.7826, 0.1667, 0.7826, 0.3333, 0.8261, 0.3333, 0.8261, 0.25, 0.7826, 0.25, 0.7826, 0.4167, 0.8261, 0.4167, 0.8261, 0.3333, 0.7826, 0.3333, 0.7826, 0.5, 0.8261, 0.5, 0.8261, 0.4167, 0.7826, 0.4167, 0.7826, 0.5833, 0.8261, 0.5833, 0.8261, 0.5, 0.7826, 0.5, 0.7826, 0.6667, 0.8261, 0.6667, 0.8261, 0.5833, 0.7826, 0.5833, 0.7826, 0.75, 0.8261, 0.75, 0.8261, 0.6667, 0.7826, 0.6667, 0.7826, 0.8333, 0.8261, 0.8333, 0.8261, 0.75, 0.7826, 0.75, 0.7826, 0.9167, 0.8261, 0.9167, 0.8261, 0.8333, 0.7826, 0.8333, 0.8261, 1.0, 0.8696, 1.0, 0.8696, 0.9167, 0.8261, 0.9167, 0.8261, 0.08333, 0.8696, 0.08333, 0.8696, 0.0, 0.8261, 0.0, 0.8261, 0.1667, 0.8696, 0.1667, 0.8696, 0.08333, 0.8261, 0.08333, 0.8261, 0.25, 0.8696, 0.25, 0.8696, 0.1667, 0.8261, 0.1667, 0.8261, 0.3333, 0.8696, 0.3333, 0.8696, 0.25, 0.8261, 0.25, 0.8261, 0.4167, 0.8696, 0.4167, 0.8696, 0.3333, 0.8261, 0.3333, 0.8261, 0.5, 0.8696, 0.5, 0.8696, 0.4167, 0.8261, 0.4167, 0.8261, 0.5833, 0.8696, 0.5833, 0.8696, 0.5, 0.8261, 0.5, 0.8261, 0.6667, 0.8696, 0.6667, 0.8696, 0.5833, 0.8261, 0.5833, 0.8261, 0.75, 0.8696, 0.75, 0.8696, 0.6667, 0.8261, 0.6667, 0.8261, 0.8333, 0.8696, 0.8333, 0.8696, 0.75, 0.8261, 0.75, 0.8261, 0.9167, 0.8696, 0.9167, 0.8696, 0.8333, 0.8261, 0.8333, 0.8696, 1.0, 0.913, 1.0, 0.913, 0.9167, 0.8696, 0.9167, 0.8696, 0.08333, 0.913, 0.08333, 0.913, 0.0, 0.8696, 0.0, 0.8696, 0.1667, 0.913, 0.1667, 0.913, 0.08333, 0.8696, 0.08333, 0.8696, 0.25, 0.913, 0.25, 0.913, 0.1667, 0.8696, 0.1667, 0.8696, 0.3333, 0.913, 0.3333, 0.913, 0.25, 0.8696, 0.25, 0.8696, 0.4167, 0.913, 0.4167, 0.913, 0.3333, 0.8696, 0.3333, 0.8696, 0.5, 0.913, 0.5, 0.913, 0.4167, 0.8696, 0.4167, 0.8696, 0.5833, 0.913, 0.5833, 0.913, 0.5, 0.8696, 0.5, 0.8696, 0.6667, 0.913, 0.6667, 0.913, 0.5833, 0.8696, 0.5833, 0.8696, 0.75, 0.913, 0.75, 0.913, 0.6667, 0.8696, 0.6667, 0.8696, 0.8333, 0.913, 0.8333, 0.913, 0.75, 0.8696, 0.75, 0.8696, 0.9167, 0.913, 0.9167, 0.913, 0.8333, 0.8696, 0.8333, 0.913, 1.0, 0.9565, 1.0, 0.9565, 0.9167, 0.913, 0.9167, 0.913, 0.08333, 0.9565, 0.08333, 0.9565, 0.0, 0.913, 0.0, 0.913, 0.1667, 0.9565, 0.1667, 0.9565, 0.08333, 0.913, 0.08333, 0.913, 0.25, 0.9565, 0.25, 0.9565, 0.1667, 0.913, 0.1667, 0.913, 0.3333, 0.9565, 0.3333, 0.9565, 0.25, 0.913, 0.25, 0.913, 0.4167, 0.9565, 0.4167, 0.9565, 0.3333, 0.913, 0.3333, 0.913, 0.5, 0.9565, 0.5, 0.9565, 0.4167, 0.913, 0.4167, 0.913, 0.5833, 0.9565, 0.5833, 0.9565, 0.5, 0.913, 0.5, 0.913, 0.6667, 0.9565, 0.6667, 0.9565, 0.5833, 0.913, 0.5833, 0.913, 0.75, 0.9565, 0.75, 0.9565, 0.6667, 0.913, 0.6667, 0.913, 0.8333, 0.9565, 0.8333, 0.9565, 0.75, 0.913, 0.75, 0.913, 0.9167, 0.9565, 0.9167, 0.9565, 0.8333, 0.913, 0.8333, 0.9565, 1.0, 1.0, 1.0, 1.0, 0.9167, 0.9565, 0.9167, 0.9565, 0.08333, 1.0, 0.08333, 1.0, 0.0, 0.9565, 0.0, 0.9565, 0.1667, 1.0, 0.1667, 1.0, 0.08333, 0.9565, 0.08333, 0.9565, 0.25, 1.0, 0.25, 1.0, 0.1667, 0.9565, 0.1667, 0.9565, 0.3333, 1.0, 0.3333, 1.0, 0.25, 0.9565, 0.25, 0.9565, 0.4167, 1.0, 0.4167, 1.0, 0.3333, 0.9565, 0.3333, 0.9565, 0.5, 1.0, 0.5, 1.0, 0.4167, 0.9565, 0.4167, 0.9565, 0.5833, 1.0, 0.5833, 1.0, 0.5, 0.9565, 0.5, 0.9565, 0.6667, 1.0, 0.6667, 1.0, 0.5833, 0.9565, 0.5833, 0.9565, 0.75, 1.0, 0.75, 1.0, 0.6667, 0.9565, 0.6667, 0.9565, 0.8333, 1.0, 0.8333, 1.0, 0.75, 0.9565, 0.75, 0.9565, 0.9167, 1.0, 0.9167, 1.0, 0.8333, 0.9565, 0.8333, 0.8182, 0.0, 0.6364, 0.0, 0.7273, 0.0, 0.9091, 0.0, 0.6364, 0.0, 0.8182, 0.0, 0.9091, 0.0, 0.5455, 0.0, 0.6364, 0.0, 1.0, 0.0, 0.5455, 0.0, 0.9091, 0.0, 1.0, 0.0, 0.4545, 0.0, 0.5455, 0.0, 0.0, 0.0, 0.4545, 0.0, 1.0, 0.0, 0.0, 0.0, 0.3636, 0.0, 0.4545, 0.0, 0.09091, 0.0, 0.3636, 0.0, 0.0, 0.0, 0.09091, 0.0, 0.2727, 0.0, 0.3636, 0.0, 0.1818, 0.0, 0.2727, 0.0, 0.09091, 0.0, 0.6364, 0.0, 0.8182, 0.0, 0.7273, 0.0, 0.6364, 0.0, 0.9091, 0.0, 0.8182, 0.0, 0.5455, 0.0, 0.9091, 0.0, 0.6364, 0.0, 0.5455, 0.0, 1.0, 0.0, 0.9091, 0.0, 0.4545, 0.0, 1.0, 0.0, 0.5455, 0.0, 0.4545, 0.0, 0.0, 0.0, 1.0, 0.0, 0.3636, 0.0, 0.0, 0.0, 0.4545, 0.0, 0.3636, 0.0, 0.09091, 0.0, 0.0, 0.0, 0.2727, 0.0, 0.09091, 0.0, 0.3636, 0.0, 0.2727, 0.0, 0.1818, 0.0, 0.09091, 0.0, 0.5455, 0.0, 0.6364, 0.0, 0.6364, 0.0, 0.5455, 0.0, 0.0, 0.0, 1.0, 0.0, 1.0, 0.0, 0.0, 0.0, 0.8182, 0.0, 0.9091, 0.0, 0.9091, 0.0, 0.8182, 0.0, 0.1818, 0.0, 0.2727, 0.0, 0.2727, 0.0, 0.1818, 0.0, 0.1818, 0.0, 0.09091, 0.0, 0.09091, 0.0, 0.1818, 0.0, 0.7273, 0.0, 0.8182, 0.0, 0.8182, 0.0, 0.7273, 0.0, 0.2727, 0.0, 0.3636, 0.0, 0.3636, 0.0, 0.2727, 0.0, 0.09091, 0.0, 0.0, 0.0, 0.0, 0.0, 0.09091, 0.0, 0.3636, 0.0, 0.2727, 0.0, 0.2727, 0.0, 0.3636, 0.0, 0.2727, 0.0, 0.1818, 0.0, 0.1818, 0.0, 0.2727, 0.0, 1.0, 0.0, 0.0, 0.0, 0.0, 0.0, 1.0, 0.0, 0.4545, 0.0, 0.5455, 0.0, 0.5455, 0.0, 0.4545, 0.0, 0.5455, 0.0, 0.4545, 0.0, 0.4545, 0.0, 0.5455, 0.0, 0.9091, 0.0, 1.0, 0.0, 1.0, 0.0, 0.9091, 0.0, 0.09091, 0.0, 0.1818, 0.0, 0.1818, 0.0, 0.09091, 0.0, 0.0, 0.0, 0.09091, 0.0, 0.09091, 0.0, 0.0, 0.0, 0.9091, 0.0, 0.8182, 0.0, 0.8182, 0.0, 0.9091, 0.0, 0.4545, 0.0, 0.3636, 0.0, 0.3636, 0.0, 0.4545, 0.0, 0.6364, 0.0, 0.7273, 0.0, 0.7273, 0.0, 0.6364, 0.0, 0.8182, 0.0, 0.7273, 0.0, 0.7273, 0.0, 0.8182, 0.0, 1.0, 0.0, 0.9091, 0.0, 0.9091, 0.0, 1.0, 0.0, 0.3636, 0.0, 0.4545, 0.0, 0.4545, 0.0, 0.3636, 0.0, 0.7273, 0.0, 0.6364, 0.0, 0.6364, 0.0, 0.7273, 0.0, 0.6364, 0.0, 0.5455, 0.0, 0.5455, 0.0, 0.6364, 0.0, 0.5, 0.6, 0.625, 0.6, 0.625, 0.8, 0.5, 0.8, 0.5, 0.8, 0.625, 0.8, 0.625, 1.0, 0.5, 1.0, 0.5, 0.0, 0.625, 0.0, 0.625, 0.2, 0.5, 0.2, 0.5, 0.2, 0.625, 0.2, 0.625, 0.4, 0.5, 0.4, 0.5, 0.4, 0.625, 0.4, 0.625, 0.6, 0.5, 0.6, 0.625, 0.6, 0.75, 0.6, 0.75, 0.8, 0.625, 0.8, 0.625, 0.8, 0.75, 0.8, 0.75, 1.0, 0.625, 1.0, 0.625, 0.0, 0.75, 0.0, 0.75, 0.2, 0.625, 0.2, 0.625, 0.2, 0.75, 0.2, 0.75, 0.4, 0.625, 0.4, 0.625, 0.4, 0.75, 0.4, 0.75, 0.6, 0.625, 0.6, 0.75, 0.6, 0.875, 0.6, 0.875, 0.8, 0.75, 0.8, 0.75, 0.8, 0.875, 0.8, 0.875, 1.0, 0.75, 1.0, 0.75, 0.0, 0.875, 0.0, 0.875, 0.2, 0.75, 0.2, 0.75, 0.2, 0.875, 0.2, 0.875, 0.4, 0.75, 0.4, 0.75, 0.4, 0.875, 0.4, 0.875, 0.6, 0.75, 0.6, 0.875, 0.6, 1.0, 0.6, 1.0, 0.8, 0.875, 0.8, 0.875, 0.8, 1.0, 0.8, 1.0, 1.0, 0.875, 1.0, 0.875, 0.0, 1.0, 0.0, 1.0, 0.2, 0.875, 0.2, 0.875, 0.2, 1.0, 0.2, 1.0, 0.4, 0.875, 0.4, 0.875, 0.4, 1.0, 0.4, 1.0, 0.6, 0.875, 0.6, 0.0, 0.6, 0.125, 0.6, 0.125, 0.8, 0.0, 0.8, 0.0, 0.8, 0.125, 0.8, 0.125, 1.0, 0.0, 1.0, 0.0, 0.0, 0.125, 0.0, 0.125, 0.2, 0.0, 0.2, 0.0, 0.2, 0.125, 0.2, 0.125, 0.4, 0.0, 0.4, 0.0, 0.4, 0.125, 0.4, 0.125, 0.6, 0.0, 0.6, 0.125, 0.6, 0.25, 0.6, 0.25, 0.8, 0.125, 0.8, 0.125, 0.8, 0.25, 0.8, 0.25, 1.0, 0.125, 1.0, 0.125, 0.0, 0.25, 0.0, 0.25, 0.2, 0.125, 0.2, 0.125, 0.2, 0.25, 0.2, 0.25, 0.4, 0.125, 0.4, 0.125, 0.4, 0.25, 0.4, 0.25, 0.6, 0.125, 0.6, 0.25, 0.6, 0.375, 0.6, 0.375, 0.8, 0.25, 0.8, 0.25, 0.8, 0.375, 0.8, 0.375, 1.0, 0.25, 1.0, 0.25, 0.0, 0.375, 0.0, 0.375, 0.2, 0.25, 0.2, 0.25, 0.2, 0.375, 0.2, 0.375, 0.4, 0.25, 0.4, 0.25, 0.4, 0.375, 0.4, 0.375, 0.6, 0.25, 0.6, 0.375, 0.6, 0.5, 0.6, 0.5, 0.8, 0.375, 0.8, 0.375, 0.8, 0.5, 0.8, 0.5, 1.0, 0.375, 1.0, 0.375, 0.0, 0.5, 0.0, 0.5, 0.2, 0.375, 0.2, 0.375, 0.2, 0.5, 0.2, 0.5, 0.4, 0.375, 0.4, 0.375, 0.4, 0.5, 0.4, 0.5, 0.6, 0.375, 0.6, 1.0, 0.5, 1.0, 1.0, 0.875, 1.0, 0.875, 0.5, 0.875, 0.5, 0.875, 1.0, 0.75, 1.0, 0.75, 0.5, 0.75, 0.5, 0.75, 1.0, 0.625, 1.0, 0.625, 0.5, 0.625, 0.5, 0.625, 1.0, 0.5, 1.0, 0.5, 0.5, 0.5, 0.5, 0.5, 1.0, 0.375, 1.0, 0.375, 0.5, 0.375, 0.5, 0.375, 1.0, 0.25, 1.0, 0.25, 0.5, 0.4197, 0.4197, 0.25, 0.49, 0.08029, 0.4197, 0.01, 0.25, 0.08029, 0.08029, 0.25, 0.01, 0.4197, 0.08029, 0.49, 0.25, 0.25, 0.5, 0.25, 1.0, 0.125, 1.0, 0.125, 0.5, 0.125, 0.5, 0.125, 1.0, 0.0, 1.0, 0.0, 0.5, 0.75, 0.49, 0.9197, 0.4197, 0.99, 0.25, 0.9197, 0.08029, 0.75, 0.01, 0.5803, 0.08029, 0.51, 0.25, 0.5803, 0.4197, 0.375, 0.0, 0.375, 0.25, 0.625, 0.25, 0.625, 0.0, 0.375, 0.25, 0.375, 0.5, 0.625, 0.5, 0.625, 0.25, 0.375, 0.5, 0.375, 0.75, 0.625, 0.75, 0.625, 0.5, 0.375, 0.75, 0.375, 1.0, 0.625, 1.0, 0.625, 0.75, 0.125, 0.5, 0.125, 0.75, 0.375, 0.75, 0.375, 0.5, 0.625, 0.5, 0.625, 0.75, 0.875, 0.75, 0.875, 0.5, 0.4375, 0.0625, 0.5, 0.0625, 0.5, 0.125, 0.4375, 0.125, 0.5, 0.0625, 0.5625, 0.0625, 0.5625, 0.125, 0.5, 0.125, 0.4375, 0.125, 0.5, 0.125, 0.5, 0.1875, 0.4375, 0.1875, 0.5, 0.125, 0.5625, 0.125, 0.5625, 0.1875, 0.5, 0.1875, 0.375, 0.0, 0.4375, 0.0, 0.4375, 0.0625, 0.375, 0.0625, 0.4375, 0.0, 0.5, 0.0, 0.5, 0.0625, 0.4375, 0.0625, 0.5, 0.0, 0.5625, 0.0, 0.5625, 0.0625, 0.5, 0.0625, 0.5625, 0.0, 0.625, 0.0, 0.625, 0.0625, 0.5625, 0.0625, 0.5625, 0.0625, 0.625, 0.0625, 0.625, 0.125, 0.5625, 0.125, 0.5625, 0.125, 0.625, 0.125, 0.625, 0.1875, 0.5625, 0.1875, 0.5625, 0.1875, 0.625, 0.1875, 0.625, 0.25, 0.5625, 0.25, 0.5, 0.1875, 0.5625, 0.1875, 0.5625, 0.25, 0.5, 0.25, 0.4375, 0.1875, 0.5, 0.1875, 0.5, 0.25, 0.4375, 0.25, 0.375, 0.1875, 0.4375, 0.1875, 0.4375, 0.25, 0.375, 0.25, 0.375, 0.125, 0.4375, 0.125, 0.4375, 0.1875, 0.375, 0.1875, 0.375, 0.0625, 0.4375, 0.0625, 0.4375, 0.125, 0.375, 0.125, 0.4375, 0.3125, 0.5, 0.3125, 0.5, 0.375, 0.4375, 0.375, 0.5, 0.3125, 0.5625, 0.3125, 0.5625, 0.375, 0.5, 0.375, 0.4375, 0.375, 0.5, 0.375, 0.5, 0.4375, 0.4375, 0.4375, 0.5, 0.375, 0.5625, 0.375, 0.5625, 0.4375, 0.5, 0.4375, 0.375, 0.25, 0.4375, 0.25, 0.4375, 0.3125, 0.375, 0.3125, 0.4375, 0.25, 0.5, 0.25, 0.5, 0.3125, 0.4375, 0.3125, 0.5, 0.25, 0.5625, 0.25, 0.5625, 0.3125, 0.5, 0.3125, 0.5625, 0.25, 0.625, 0.25, 0.625, 0.3125, 0.5625, 0.3125, 0.5625, 0.3125, 0.625, 0.3125, 0.625, 0.375, 0.5625, 0.375, 0.5625, 0.375, 0.625, 0.375, 0.625, 0.4375, 0.5625, 0.4375, 0.5625, 0.4375, 0.625, 0.4375, 0.625, 0.5, 0.5625, 0.5, 0.5, 0.4375, 0.5625, 0.4375, 0.5625, 0.5, 0.5, 0.5, 0.4375, 0.4375, 0.5, 0.4375, 0.5, 0.5, 0.4375, 0.5, 0.375, 0.4375, 0.4375, 0.4375, 0.4375, 0.5, 0.375, 0.5, 0.375, 0.375, 0.4375, 0.375, 0.4375, 0.4375, 0.375, 0.4375, 0.375, 0.3125, 0.4375, 0.3125, 0.4375, 0.375, 0.375, 0.375, 0.4375, 0.5625, 0.5, 0.5625, 0.5, 0.625, 0.4375, 0.625, 0.5, 0.5625, 0.5625, 0.5625, 0.5625, 0.625, 0.5, 0.625, 0.4375, 0.625, 0.5, 0.625, 0.5, 0.6875, 0.4375, 0.6875, 0.5, 0.625, 0.5625, 0.625, 0.5625, 0.6875, 0.5, 0.6875, 0.375, 0.5, 0.4375, 0.5, 0.4375, 0.5625, 0.375, 0.5625, 0.4375, 0.5, 0.5, 0.5, 0.5, 0.5625, 0.4375, 0.5625, 0.5, 0.5, 0.5625, 0.5, 0.5625, 0.5625, 0.5, 0.5625, 0.5625, 0.5, 0.625, 0.5, 0.625, 0.5625, 0.5625, 0.5625, 0.5625, 0.5625, 0.625, 0.5625, 0.625, 0.625, 0.5625, 0.625, 0.5625, 0.625, 0.625, 0.625, 0.625, 0.6875, 0.5625, 0.6875, 0.5625, 0.6875, 0.625, 0.6875, 0.625, 0.75, 0.5625, 0.75, 0.5, 0.6875, 0.5625, 0.6875, 0.5625, 0.75, 0.5, 0.75, 0.4375, 0.6875, 0.5, 0.6875, 0.5, 0.75, 0.4375, 0.75, 0.375, 0.6875, 0.4375, 0.6875, 0.4375, 0.75, 0.375, 0.75, 0.375, 0.625, 0.4375, 0.625, 0.4375, 0.6875, 0.375, 0.6875, 0.375, 0.5625, 0.4375, 0.5625, 0.4375, 0.625, 0.375, 0.625, 0.4375, 0.8125, 0.5, 0.8125, 0.5, 0.875, 0.4375, 0.875, 0.5, 0.8125, 0.5625, 0.8125, 0.5625, 0.875, 0.5, 0.875, 0.4375, 0.875, 0.5, 0.875, 0.5, 0.9375, 0.4375, 0.9375, 0.5, 0.875, 0.5625, 0.875, 0.5625, 0.9375, 0.5, 0.9375, 0.375, 0.75, 0.4375, 0.75, 0.4375, 0.8125, 0.375, 0.8125, 0.4375, 0.75, 0.5, 0.75, 0.5, 0.8125, 0.4375, 0.8125, 0.5, 0.75, 0.5625, 0.75, 0.5625, 0.8125, 0.5, 0.8125, 0.5625, 0.75, 0.625, 0.75, 0.625, 0.8125, 0.5625, 0.8125, 0.5625, 0.8125, 0.625, 0.8125, 0.625, 0.875, 0.5625, 0.875, 0.5625, 0.875, 0.625, 0.875, 0.625, 0.9375, 0.5625, 0.9375, 0.5625, 0.9375, 0.625, 0.9375, 0.625, 1.0, 0.5625, 1.0, 0.5, 0.9375, 0.5625, 0.9375, 0.5625, 1.0, 0.5, 1.0, 0.4375, 0.9375, 0.5, 0.9375, 0.5, 1.0, 0.4375, 1.0, 0.375, 0.9375, 0.4375, 0.9375, 0.4375, 1.0, 0.375, 1.0, 0.375, 0.875, 0.4375, 0.875, 0.4375, 0.9375, 0.375, 0.9375, 0.375, 0.8125, 0.4375, 0.8125, 0.4375, 0.875, 0.375, 0.875, 0.1875, 0.5625, 0.25, 0.5625, 0.25, 0.625, 0.1875, 0.625, 0.25, 0.5625, 0.3125, 0.5625, 0.3125, 0.625, 0.25, 0.625, 0.1875, 0.625, 0.25, 0.625, 0.25, 0.6875, 0.1875, 0.6875, 0.25, 0.625, 0.3125, 0.625, 0.3125, 0.6875, 0.25, 0.6875, 0.125, 0.5, 0.1875, 0.5, 0.1875, 0.5625, 0.125, 0.5625, 0.1875, 0.5, 0.25, 0.5, 0.25, 0.5625, 0.1875, 0.5625, 0.25, 0.5, 0.3125, 0.5, 0.3125, 0.5625, 0.25, 0.5625, 0.3125, 0.5, 0.375, 0.5, 0.375, 0.5625, 0.3125, 0.5625, 0.3125, 0.5625, 0.375, 0.5625, 0.375, 0.625, 0.3125, 0.625, 0.3125, 0.625, 0.375, 0.625, 0.375, 0.6875, 0.3125, 0.6875, 0.3125, 0.6875, 0.375, 0.6875, 0.375, 0.75, 0.3125, 0.75, 0.25, 0.6875, 0.3125, 0.6875, 0.3125, 0.75, 0.25, 0.75, 0.1875, 0.6875, 0.25, 0.6875, 0.25, 0.75, 0.1875, 0.75, 0.125, 0.6875, 0.1875, 0.6875, 0.1875, 0.75, 0.125, 0.75, 0.125, 0.625, 0.1875, 0.625, 0.1875, 0.6875, 0.125, 0.6875, 0.125, 0.5625, 0.1875, 0.5625, 0.1875, 0.625, 0.125, 0.625, 0.6875, 0.5625, 0.75, 0.5625, 0.75, 0.625, 0.6875, 0.625, 0.75, 0.5625, 0.8125, 0.5625, 0.8125, 0.625, 0.75, 0.625, 0.6875, 0.625, 0.75, 0.625, 0.75, 0.6875, 0.6875, 0.6875, 0.75, 0.625, 0.8125, 0.625, 0.8125, 0.6875, 0.75, 0.6875, 0.625, 0.5, 0.6875, 0.5, 0.6875, 0.5625, 0.625, 0.5625, 0.6875, 0.5, 0.75, 0.5, 0.75, 0.5625, 0.6875, 0.5625, 0.75, 0.5, 0.8125, 0.5, 0.8125, 0.5625, 0.75, 0.5625, 0.8125, 0.5, 0.875, 0.5, 0.875, 0.5625, 0.8125, 0.5625, 0.8125, 0.5625, 0.875, 0.5625, 0.875, 0.625, 0.8125, 0.625, 0.8125, 0.625, 0.875, 0.625, 0.875, 0.6875, 0.8125, 0.6875, 0.8125, 0.6875, 0.875, 0.6875, 0.875, 0.75, 0.8125, 0.75, 0.75, 0.6875, 0.8125, 0.6875, 0.8125, 0.75, 0.75, 0.75, 0.6875, 0.6875, 0.75, 0.6875, 0.75, 0.75, 0.6875, 0.75, 0.625, 0.6875, 0.6875, 0.6875, 0.6875, 0.75, 0.625, 0.75, 0.625, 0.625, 0.6875, 0.625, 0.6875, 0.6875, 0.625, 0.6875, 0.625, 0.5625, 0.6875, 0.5625, 0.6875, 0.625, 0.625, 0.625, 0.5, 0.6, 0.625, 0.6, 0.625, 0.8, 0.5, 0.8, 0.5, 0.8, 0.625, 0.8, 0.625, 1.0, 0.5, 1.0, 0.5, 0.0, 0.625, 0.0, 0.625, 0.2, 0.5, 0.2, 0.5, 0.2, 0.625, 0.2, 0.625, 0.4, 0.5, 0.4, 0.5, 0.4, 0.625, 0.4, 0.625, 0.6, 0.5, 0.6, 0.625, 0.6, 0.75, 0.6, 0.75, 0.8, 0.625, 0.8, 0.625, 0.8, 0.75, 0.8, 0.75, 1.0, 0.625, 1.0, 0.625, 0.0, 0.75, 0.0, 0.75, 0.2, 0.625, 0.2, 0.625, 0.2, 0.75, 0.2, 0.75, 0.4, 0.625, 0.4, 0.625, 0.4, 0.75, 0.4, 0.75, 0.6, 0.625, 0.6, 0.75, 0.6, 0.875, 0.6, 0.875, 0.8, 0.75, 0.8, 0.75, 0.8, 0.875, 0.8, 0.875, 1.0, 0.75, 1.0, 0.75, 0.0, 0.875, 0.0, 0.875, 0.2, 0.75, 0.2, 0.75, 0.2, 0.875, 0.2, 0.875, 0.4, 0.75, 0.4, 0.75, 0.4, 0.875, 0.4, 0.875, 0.6, 0.75, 0.6, 0.875, 0.6, 1.0, 0.6, 1.0, 0.8, 0.875, 0.8, 0.875, 0.8, 1.0, 0.8, 1.0, 1.0, 0.875, 1.0, 0.875, 0.0, 1.0, 0.0, 1.0, 0.2, 0.875, 0.2, 0.875, 0.2, 1.0, 0.2, 1.0, 0.4, 0.875, 0.4, 0.875, 0.4, 1.0, 0.4, 1.0, 0.6, 0.875, 0.6, 0.0, 0.6, 0.125, 0.6, 0.125, 0.8, 0.0, 0.8, 0.0, 0.8, 0.125, 0.8, 0.125, 1.0, 0.0, 1.0, 0.0, 0.0, 0.125, 0.0, 0.125, 0.2, 0.0, 0.2, 0.0, 0.2, 0.125, 0.2, 0.125, 0.4, 0.0, 0.4, 0.0, 0.4, 0.125, 0.4, 0.125, 0.6, 0.0, 0.6, 0.125, 0.6, 0.25, 0.6, 0.25, 0.8, 0.125, 0.8, 0.125, 0.8, 0.25, 0.8, 0.25, 1.0, 0.125, 1.0, 0.125, 0.0, 0.25, 0.0, 0.25, 0.2, 0.125, 0.2, 0.125, 0.2, 0.25, 0.2, 0.25, 0.4, 0.125, 0.4, 0.125, 0.4, 0.25, 0.4, 0.25, 0.6, 0.125, 0.6, 0.25, 0.6, 0.375, 0.6, 0.375, 0.8, 0.25, 0.8, 0.25, 0.8, 0.375, 0.8, 0.375, 1.0, 0.25, 1.0, 0.25, 0.0, 0.375, 0.0, 0.375, 0.2, 0.25, 0.2, 0.25, 0.2, 0.375, 0.2, 0.375, 0.4, 0.25, 0.4, 0.25, 0.4, 0.375, 0.4, 0.375, 0.6, 0.25, 0.6, 0.375, 0.6, 0.5, 0.6, 0.5, 0.8, 0.375, 0.8, 0.375, 0.8, 0.5, 0.8, 0.5, 1.0, 0.375, 1.0, 0.375, 0.0, 0.5, 0.0, 0.5, 0.2, 0.375, 0.2, 0.375, 0.2, 0.5, 0.2, 0.5, 0.4, 0.375, 0.4, 0.375, 0.4, 0.5, 0.4, 0.5, 0.6, 0.375, 0.6, 1.0, 0.5, 1.0, 1.0, 0.875, 1.0, 0.875, 0.5, 0.875, 0.5, 0.875, 1.0, 0.75, 1.0, 0.75, 0.5, 0.75, 0.5, 0.75, 1.0, 0.625, 1.0, 0.625, 0.5, 0.625, 0.5, 0.625, 1.0, 0.5, 1.0, 0.5, 0.5, 0.5, 0.5, 0.5, 1.0, 0.375, 1.0, 0.375, 0.5, 0.375, 0.5, 0.375, 1.0, 0.25, 1.0, 0.25, 0.5, 0.4197, 0.4197, 0.25, 0.49, 0.08029, 0.4197, 0.01, 0.25, 0.08029, 0.08029, 0.25, 0.01, 0.4197, 0.08029, 0.49, 0.25, 0.25, 0.5, 0.25, 1.0, 0.125, 1.0, 0.125, 0.5, 0.125, 0.5, 0.125, 1.0, 0.0, 1.0, 0.0, 0.5, 0.75, 0.49, 0.9197, 0.4197, 0.99, 0.25, 0.9197, 0.08029, 0.75, 0.01, 0.5803, 0.08029, 0.51, 0.25, 0.5803, 0.4197, 0.375, 0.0, 0.375, 0.25, 0.625, 0.25, 0.625, 0.0, 0.375, 0.25, 0.375, 0.5, 0.625, 0.5, 0.625, 0.25, 0.375, 0.5, 0.375, 0.75, 0.625, 0.75, 0.625, 0.5, 0.375, 0.75, 0.375, 1.0, 0.625, 1.0, 0.625, 0.75, 0.125, 0.5, 0.125, 0.75, 0.375, 0.75, 0.375, 0.5, 0.625, 0.5, 0.625, 0.75, 0.875, 0.75, 0.875, 0.5, 0.4375, 0.0625, 0.5, 0.0625, 0.5, 0.125, 0.4375, 0.125, 0.5, 0.0625, 0.5625, 0.0625, 0.5625, 0.125, 0.5, 0.125, 0.4375, 0.125, 0.5, 0.125, 0.5, 0.1875, 0.4375, 0.1875, 0.5, 0.125, 0.5625, 0.125, 0.5625, 0.1875, 0.5, 0.1875, 0.375, 0.0, 0.4375, 0.0, 0.4375, 0.0625, 0.375, 0.0625, 0.4375, 0.0, 0.5, 0.0, 0.5, 0.0625, 0.4375, 0.0625, 0.5, 0.0, 0.5625, 0.0, 0.5625, 0.0625, 0.5, 0.0625, 0.5625, 0.0, 0.625, 0.0, 0.625, 0.0625, 0.5625, 0.0625, 0.5625, 0.0625, 0.625, 0.0625, 0.625, 0.125, 0.5625, 0.125, 0.5625, 0.125, 0.625, 0.125, 0.625, 0.1875, 0.5625, 0.1875, 0.5625, 0.1875, 0.625, 0.1875, 0.625, 0.25, 0.5625, 0.25, 0.5, 0.1875, 0.5625, 0.1875, 0.5625, 0.25, 0.5, 0.25, 0.4375, 0.1875, 0.5, 0.1875, 0.5, 0.25, 0.4375, 0.25, 0.375, 0.1875, 0.4375, 0.1875, 0.4375, 0.25, 0.375, 0.25, 0.375, 0.125, 0.4375, 0.125, 0.4375, 0.1875, 0.375, 0.1875, 0.375, 0.0625, 0.4375, 0.0625, 0.4375, 0.125, 0.375, 0.125, 0.4375, 0.3125, 0.5, 0.3125, 0.5, 0.375, 0.4375, 0.375, 0.5, 0.3125, 0.5625, 0.3125, 0.5625, 0.375, 0.5, 0.375, 0.4375, 0.375, 0.5, 0.375, 0.5, 0.4375, 0.4375, 0.4375, 0.5, 0.375, 0.5625, 0.375, 0.5625, 0.4375, 0.5, 0.4375, 0.375, 0.25, 0.4375, 0.25, 0.4375, 0.3125, 0.375, 0.3125, 0.4375, 0.25, 0.5, 0.25, 0.5, 0.3125, 0.4375, 0.3125, 0.5, 0.25, 0.5625, 0.25, 0.5625, 0.3125, 0.5, 0.3125, 0.5625, 0.25, 0.625, 0.25, 0.625, 0.3125, 0.5625, 0.3125, 0.5625, 0.3125, 0.625, 0.3125, 0.625, 0.375, 0.5625, 0.375, 0.5625, 0.375, 0.625, 0.375, 0.625, 0.4375, 0.5625, 0.4375, 0.5625, 0.4375, 0.625, 0.4375, 0.625, 0.5, 0.5625, 0.5, 0.5, 0.4375, 0.5625, 0.4375, 0.5625, 0.5, 0.5, 0.5, 0.4375, 0.4375, 0.5, 0.4375, 0.5, 0.5, 0.4375, 0.5, 0.375, 0.4375, 0.4375, 0.4375, 0.4375, 0.5, 0.375, 0.5, 0.375, 0.375, 0.4375, 0.375, 0.4375, 0.4375, 0.375, 0.4375, 0.375, 0.3125, 0.4375, 0.3125, 0.4375, 0.375, 0.375, 0.375, 0.4375, 0.5625, 0.5, 0.5625, 0.5, 0.625, 0.4375, 0.625, 0.5, 0.5625, 0.5625, 0.5625, 0.5625, 0.625, 0.5, 0.625, 0.4375, 0.625, 0.5, 0.625, 0.5, 0.6875, 0.4375, 0.6875, 0.5, 0.625, 0.5625, 0.625, 0.5625, 0.6875, 0.5, 0.6875, 0.375, 0.5, 0.4375, 0.5, 0.4375, 0.5625, 0.375, 0.5625, 0.4375, 0.5, 0.5, 0.5, 0.5, 0.5625, 0.4375, 0.5625, 0.5, 0.5, 0.5625, 0.5, 0.5625, 0.5625, 0.5, 0.5625, 0.5625, 0.5, 0.625, 0.5, 0.625, 0.5625, 0.5625, 0.5625, 0.5625, 0.5625, 0.625, 0.5625, 0.625, 0.625, 0.5625, 0.625, 0.5625, 0.625, 0.625, 0.625, 0.625, 0.6875, 0.5625, 0.6875, 0.5625, 0.6875, 0.625, 0.6875, 0.625, 0.75, 0.5625, 0.75, 0.5, 0.6875, 0.5625, 0.6875, 0.5625, 0.75, 0.5, 0.75, 0.4375, 0.6875, 0.5, 0.6875, 0.5, 0.75, 0.4375, 0.75, 0.375, 0.6875, 0.4375, 0.6875, 0.4375, 0.75, 0.375, 0.75, 0.375, 0.625, 0.4375, 0.625, 0.4375, 0.6875, 0.375, 0.6875, 0.375, 0.5625, 0.4375, 0.5625, 0.4375, 0.625, 0.375, 0.625, 0.4375, 0.8125, 0.5, 0.8125, 0.5, 0.875, 0.4375, 0.875, 0.5, 0.8125, 0.5625, 0.8125, 0.5625, 0.875, 0.5, 0.875, 0.4375, 0.875, 0.5, 0.875, 0.5, 0.9375, 0.4375, 0.9375, 0.5, 0.875, 0.5625, 0.875, 0.5625, 0.9375, 0.5, 0.9375, 0.375, 0.75, 0.4375, 0.75, 0.4375, 0.8125, 0.375, 0.8125, 0.4375, 0.75, 0.5, 0.75, 0.5, 0.8125, 0.4375, 0.8125, 0.5, 0.75, 0.5625, 0.75, 0.5625, 0.8125, 0.5, 0.8125, 0.5625, 0.75, 0.625, 0.75, 0.625, 0.8125, 0.5625, 0.8125, 0.5625, 0.8125, 0.625, 0.8125, 0.625, 0.875, 0.5625, 0.875, 0.5625, 0.875, 0.625, 0.875, 0.625, 0.9375, 0.5625, 0.9375, 0.5625, 0.9375, 0.625, 0.9375, 0.625, 1.0, 0.5625, 1.0, 0.5, 0.9375, 0.5625, 0.9375, 0.5625, 1.0, 0.5, 1.0, 0.4375, 0.9375, 0.5, 0.9375, 0.5, 1.0, 0.4375, 1.0, 0.375, 0.9375, 0.4375, 0.9375, 0.4375, 1.0, 0.375, 1.0, 0.375, 0.875, 0.4375, 0.875, 0.4375, 0.9375, 0.375, 0.9375, 0.375, 0.8125, 0.4375, 0.8125, 0.4375, 0.875, 0.375, 0.875, 0.1875, 0.5625, 0.25, 0.5625, 0.25, 0.625, 0.1875, 0.625, 0.25, 0.5625, 0.3125, 0.5625, 0.3125, 0.625, 0.25, 0.625, 0.1875, 0.625, 0.25, 0.625, 0.25, 0.6875, 0.1875, 0.6875, 0.25, 0.625, 0.3125, 0.625, 0.3125, 0.6875, 0.25, 0.6875, 0.125, 0.5, 0.1875, 0.5, 0.1875, 0.5625, 0.125, 0.5625, 0.1875, 0.5, 0.25, 0.5, 0.25, 0.5625, 0.1875, 0.5625, 0.25, 0.5, 0.3125, 0.5, 0.3125, 0.5625, 0.25, 0.5625, 0.3125, 0.5, 0.375, 0.5, 0.375, 0.5625, 0.3125, 0.5625, 0.3125, 0.5625, 0.375, 0.5625, 0.375, 0.625, 0.3125, 0.625, 0.3125, 0.625, 0.375, 0.625, 0.375, 0.6875, 0.3125, 0.6875, 0.3125, 0.6875, 0.375, 0.6875, 0.375, 0.75, 0.3125, 0.75, 0.25, 0.6875, 0.3125, 0.6875, 0.3125, 0.75, 0.25, 0.75, 0.1875, 0.6875, 0.25, 0.6875, 0.25, 0.75, 0.1875, 0.75, 0.125, 0.6875, 0.1875, 0.6875, 0.1875, 0.75, 0.125, 0.75, 0.125, 0.625, 0.1875, 0.625, 0.1875, 0.6875, 0.125, 0.6875, 0.125, 0.5625, 0.1875, 0.5625, 0.1875, 0.625, 0.125, 0.625, 0.6875, 0.5625, 0.75, 0.5625, 0.75, 0.625, 0.6875, 0.625, 0.75, 0.5625, 0.8125, 0.5625, 0.8125, 0.625, 0.75, 0.625, 0.6875, 0.625, 0.75, 0.625, 0.75, 0.6875, 0.6875, 0.6875, 0.75, 0.625, 0.8125, 0.625, 0.8125, 0.6875, 0.75, 0.6875, 0.625, 0.5, 0.6875, 0.5, 0.6875, 0.5625, 0.625, 0.5625, 0.6875, 0.5, 0.75, 0.5, 0.75, 0.5625, 0.6875, 0.5625, 0.75, 0.5, 0.8125, 0.5, 0.8125, 0.5625, 0.75, 0.5625, 0.8125, 0.5, 0.875, 0.5, 0.875, 0.5625, 0.8125, 0.5625, 0.8125, 0.5625, 0.875, 0.5625, 0.875, 0.625, 0.8125, 0.625, 0.8125, 0.625, 0.875, 0.625, 0.875, 0.6875, 0.8125, 0.6875, 0.8125, 0.6875, 0.875, 0.6875, 0.875, 0.75, 0.8125, 0.75, 0.75, 0.6875, 0.8125, 0.6875, 0.8125, 0.75, 0.75, 0.75, 0.6875, 0.6875, 0.75, 0.6875, 0.75, 0.75, 0.6875, 0.75, 0.625, 0.6875, 0.6875, 0.6875, 0.6875, 0.75, 0.625, 0.75, 0.625, 0.625, 0.6875, 0.625, 0.6875, 0.6875, 0.625, 0.6875, 0.625, 0.5625, 0.6875, 0.5625, 0.6875, 0.625, 0.625, 0.625, 0.5, 0.6, 0.625, 0.6, 0.625, 0.8, 0.5, 0.8, 0.5, 0.8, 0.625, 0.8, 0.625, 1.0, 0.5, 1.0, 0.5, 0.0, 0.625, 0.0, 0.625, 0.2, 0.5, 0.2, 0.5, 0.2, 0.625, 0.2, 0.625, 0.4, 0.5, 0.4, 0.5, 0.4, 0.625, 0.4, 0.625, 0.6, 0.5, 0.6, 0.625, 0.6, 0.75, 0.6, 0.75, 0.8, 0.625, 0.8, 0.625, 0.8, 0.75, 0.8, 0.75, 1.0, 0.625, 1.0, 0.625, 0.0, 0.75, 0.0, 0.75, 0.2, 0.625, 0.2, 0.625, 0.2, 0.75, 0.2, 0.75, 0.4, 0.625, 0.4, 0.625, 0.4, 0.75, 0.4, 0.75, 0.6, 0.625, 0.6, 0.75, 0.6, 0.875, 0.6, 0.875, 0.8, 0.75, 0.8, 0.75, 0.8, 0.875, 0.8, 0.875, 1.0, 0.75, 1.0, 0.75, 0.0, 0.875, 0.0, 0.875, 0.2, 0.75, 0.2, 0.75, 0.2, 0.875, 0.2, 0.875, 0.4, 0.75, 0.4, 0.75, 0.4, 0.875, 0.4, 0.875, 0.6, 0.75, 0.6, 0.875, 0.6, 1.0, 0.6, 1.0, 0.8, 0.875, 0.8, 0.875, 0.8, 1.0, 0.8, 1.0, 1.0, 0.875, 1.0, 0.875, 0.0, 1.0, 0.0, 1.0, 0.2, 0.875, 0.2, 0.875, 0.2, 1.0, 0.2, 1.0, 0.4, 0.875, 0.4, 0.875, 0.4, 1.0, 0.4, 1.0, 0.6, 0.875, 0.6, 0.0, 0.6, 0.125, 0.6, 0.125, 0.8, 0.0, 0.8, 0.0, 0.8, 0.125, 0.8, 0.125, 1.0, 0.0, 1.0, 0.0, 0.0, 0.125, 0.0, 0.125, 0.2, 0.0, 0.2, 0.0, 0.2, 0.125, 0.2, 0.125, 0.4, 0.0, 0.4, 0.0, 0.4, 0.125, 0.4, 0.125, 0.6, 0.0, 0.6, 0.125, 0.6, 0.25, 0.6, 0.25, 0.8, 0.125, 0.8, 0.125, 0.8, 0.25, 0.8, 0.25, 1.0, 0.125, 1.0, 0.125, 0.0, 0.25, 0.0, 0.25, 0.2, 0.125, 0.2, 0.125, 0.2, 0.25, 0.2, 0.25, 0.4, 0.125, 0.4, 0.125, 0.4, 0.25, 0.4, 0.25, 0.6, 0.125, 0.6, 0.25, 0.6, 0.375, 0.6, 0.375, 0.8, 0.25, 0.8, 0.25, 0.8, 0.375, 0.8, 0.375, 1.0, 0.25, 1.0, 0.25, 0.0, 0.375, 0.0, 0.375, 0.2, 0.25, 0.2, 0.25, 0.2, 0.375, 0.2, 0.375, 0.4, 0.25, 0.4, 0.25, 0.4, 0.375, 0.4, 0.375, 0.6, 0.25, 0.6, 0.375, 0.6, 0.5, 0.6, 0.5, 0.8, 0.375, 0.8, 0.375, 0.8, 0.5, 0.8, 0.5, 1.0, 0.375, 1.0, 0.375, 0.0, 0.5, 0.0, 0.5, 0.2, 0.375, 0.2, 0.375, 0.2, 0.5, 0.2, 0.5, 0.4, 0.375, 0.4, 0.375, 0.4, 0.5, 0.4, 0.5, 0.6, 0.375, 0.6, 0.5, 0.6, 0.625, 0.6, 0.625, 0.8, 0.5, 0.8, 0.5, 0.8, 0.625, 0.8, 0.625, 1.0, 0.5, 1.0, 0.5, 0.0, 0.625, 0.0, 0.625, 0.2, 0.5, 0.2, 0.5, 0.2, 0.625, 0.2, 0.625, 0.4, 0.5, 0.4, 0.5, 0.4, 0.625, 0.4, 0.625, 0.6, 0.5, 0.6, 0.625, 0.6, 0.75, 0.6, 0.75, 0.8, 0.625, 0.8, 0.625, 0.8, 0.75, 0.8, 0.75, 1.0, 0.625, 1.0, 0.625, 0.0, 0.75, 0.0, 0.75, 0.2, 0.625, 0.2, 0.625, 0.2, 0.75, 0.2, 0.75, 0.4, 0.625, 0.4, 0.625, 0.4, 0.75, 0.4, 0.75, 0.6, 0.625, 0.6, 0.75, 0.6, 0.875, 0.6, 0.875, 0.8, 0.75, 0.8, 0.75, 0.8, 0.875, 0.8, 0.875, 1.0, 0.75, 1.0, 0.75, 0.0, 0.875, 0.0, 0.875, 0.2, 0.75, 0.2, 0.75, 0.2, 0.875, 0.2, 0.875, 0.4, 0.75, 0.4, 0.75, 0.4, 0.875, 0.4, 0.875, 0.6, 0.75, 0.6, 0.875, 0.6, 1.0, 0.6, 1.0, 0.8, 0.875, 0.8, 0.875, 0.8, 1.0, 0.8, 1.0, 1.0, 0.875, 1.0, 0.875, 0.0, 1.0, 0.0, 1.0, 0.2, 0.875, 0.2, 0.875, 0.2, 1.0, 0.2, 1.0, 0.4, 0.875, 0.4, 0.875, 0.4, 1.0, 0.4, 1.0, 0.6, 0.875, 0.6, 0.0, 0.6, 0.125, 0.6, 0.125, 0.8, 0.0, 0.8, 0.0, 0.8, 0.125, 0.8, 0.125, 1.0, 0.0, 1.0, 0.0, 0.0, 0.125, 0.0, 0.125, 0.2, 0.0, 0.2, 0.0, 0.2, 0.125, 0.2, 0.125, 0.4, 0.0, 0.4, 0.0, 0.4, 0.125, 0.4, 0.125, 0.6, 0.0, 0.6, 0.125, 0.6, 0.25, 0.6, 0.25, 0.8, 0.125, 0.8, 0.125, 0.8, 0.25, 0.8, 0.25, 1.0, 0.125, 1.0, 0.125, 0.0, 0.25, 0.0, 0.25, 0.2, 0.125, 0.2, 0.125, 0.2, 0.25, 0.2, 0.25, 0.4, 0.125, 0.4, 0.125, 0.4, 0.25, 0.4, 0.25, 0.6, 0.125, 0.6, 0.25, 0.6, 0.375, 0.6, 0.375, 0.8, 0.25, 0.8, 0.25, 0.8, 0.375, 0.8, 0.375, 1.0, 0.25, 1.0, 0.25, 0.0, 0.375, 0.0, 0.375, 0.2, 0.25, 0.2, 0.25, 0.2, 0.375, 0.2, 0.375, 0.4, 0.25, 0.4, 0.25, 0.4, 0.375, 0.4, 0.375, 0.6, 0.25, 0.6, 0.375, 0.6, 0.5, 0.6, 0.5, 0.8, 0.375, 0.8, 0.375, 0.8, 0.5, 0.8, 0.5, 1.0, 0.375, 1.0, 0.375, 0.0, 0.5, 0.0, 0.5, 0.2, 0.375, 0.2, 0.375, 0.2, 0.5, 0.2, 0.5, 0.4, 0.375, 0.4, 0.375, 0.4, 0.5, 0.4, 0.5, 0.6, 0.375, 0.6])
me_nurbspath.materials.append(mat_material_001)
me_nurbspath.materials.append(mat_material_002)
me_nurbspath.auto_texspace = False
me_nurbspath.update()

# ---- objects
ob_nurbspath = bpy.data.objects.new('NurbsPath', me_nurbspath)

# ---- transforms, parenting, visibility, modifiers, constraints
ob_nurbspath.location = (0.0, 2.31, 1.844)
ob_nurbspath.rotation_euler = (1.571, -0.0, 1.571)

# ---- collection membership
scene.collection.objects.link(ob_nurbspath)

# ---- scene / render settings (as saved in the file)
scene.frame_start = 1; scene.frame_end = 250; scene.frame_set(1)
scene.render.engine = 'BLENDER_EEVEE_NEXT'
scene.cycles.sampling_pattern = 'TABULATED_SOBOL'
bpy.context.view_layer.update()

# ---- added for rendering (the .blend has no active camera and no usable light): camera, sun
cam_auto = bpy.data.cameras.new('AutoCamera')
cam_auto.lens = 50.0
cam_auto.sensor_width = 36.0
cam_auto.clip_end = 1000.0
ob_auto_camera = bpy.data.objects.new('AutoCamera', cam_auto)
scene.collection.objects.link(ob_auto_camera)
ob_auto_camera.location = (3.75759, -3.20627, 4.17011)
ob_auto_camera.rotation_euler = (1.09748, -7.21219e-08, 0.694738)
scene.camera = ob_auto_camera
light_auto_sun = bpy.data.lights.new('AutoSun', 'SUN')
light_auto_sun.energy = 3.0
light_auto_sun.angle = 0.0523599
ob_auto_sun = bpy.data.objects.new('AutoSun', light_auto_sun)
scene.collection.objects.link(ob_auto_sun)
ob_auto_sun.rotation_euler = (0.872665, 0.174533, 0.523599)
bpy.context.view_layer.update()
